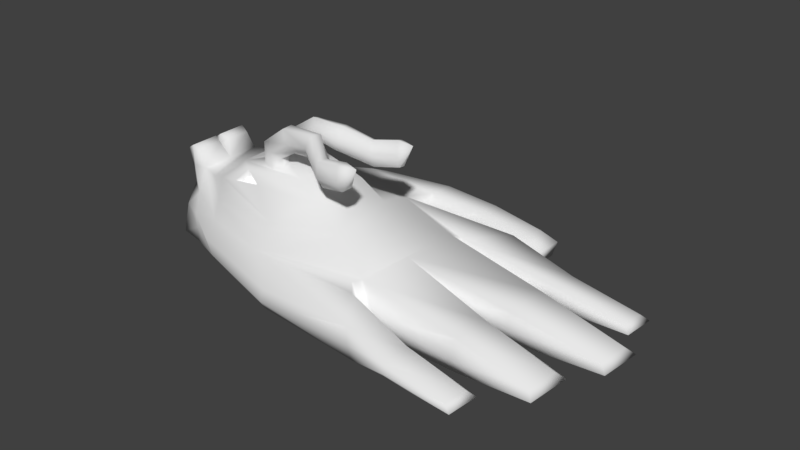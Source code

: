 # Source: Galdureki.blend  (saved by Blender 2.79.0; exported with 4.5.12 LTS)
import bpy
from mathutils import Matrix  # noqa: F401  (used for matrix-valued properties, if any)

bpy.ops.wm.read_factory_settings(use_empty=True)
scene = bpy.context.scene
scene.name = 'Scene'

# ---- collections
col_collection_1 = bpy.data.collections.new('Collection 1'); scene.collection.children.link(col_collection_1)

# ---- world
world_world = bpy.data.worlds.new('World'); scene.world = world_world
world_world.color = (0.05088, 0.05088, 0.05088)
world_world.use_sun_shadow = False
world_world.sun_shadow_jitter_overblur = 0.0
world_world.cycles.sampling_method = 'MANUAL'

# ---- meshes
me_sphere_001 = bpy.data.meshes.new('Sphere.001')
me_sphere_001.from_pydata([(-0.9683, -0.1196, 0.08807), (-0.9557, -0.1913, 0.02129), (-0.9443, -0.2433, -0.09314), (-0.9465, -0.1841, -0.1586), (-0.9501, -0.05488, -0.1953), (-0.9423, 0.1319, -0.1987), (-0.9419, 0.206, -0.1098), (-0.9559, 0.09901, 0.03537), (-0.8679, -0.2263, 0.02185), (-0.8233, -0.2692, -0.07521), (-0.8117, -0.1688, -0.1459), (-0.8477, -0.02685, -0.1667), (-0.8683, 0.1538, -0.1732), (-0.8761, 0.223, -0.08369), (-0.9237, 0.1266, 0.001168), (-0.9233, -0.1476, 0.06618), (-0.1084, 0.1481, 0.2026), (-0.0777, -0.1595, 0.238), (-0.2191, -0.4471, 0.08877), (-0.2649, -0.417, -0.05363), (-0.2167, -0.2382, -0.0923), (0.07293, 0.005427, -0.08819), (-0.3001, 0.3833, -0.1666), (-0.2453, 0.4144, 0.01337), (0.1627, -0.2513, -0.06541), (0.2114, 0.2218, -0.1073), (0.3099, 0.4566, 0.02942), (0.1576, 0.2348, 0.1047), (0.2596, -0.4798, 0.02619), (0.3516, 0.4505, -0.09241), (0.2178, -0.449, 0.1437), (0.1089, -0.2382, 0.1653), (-0.7612, 0.2511, 0.05913), (-0.691, -0.2657, 0.1002), (-0.6781, -0.3381, 0.05685), (-0.5874, -0.3206, -0.08308), (-0.5988, -0.1774, -0.1329), (-0.6458, 0.03289, -0.1626), (-0.7683, 0.1842, -0.1608), (-0.7711, 0.2408, 0.002833), (0.1331, -0.003399, 0.1352), (0.1173, -0.3047, 0.1488), (0.2035, 0.2672, -0.08636), (0.2387, -0.4767, 0.0871), (0.3307, 0.4535, -0.03149), (0.1432, -0.3135, -0.05076), (0.1782, 0.278, 0.06968), (0.1869, -0.01645, -0.06922), (0.208, 0.2274, -0.04237), (0.1593, -0.2456, 0.01828), (0.2149, 0.2708, -0.04574), (0.1545, -0.31, 0.02621), (0.1835, -0.01077, -0.01182), (0.4138, -0.4698, 0.02389), (0.4142, -0.4737, 0.09438), (0.4284, -0.3629, 0.1055), (0.414, -0.4905, 0.06244), (0.4276, -0.3534, -0.01529), (0.428, -0.3245, 0.03918), (0.5491, -0.2441, -0.04681), (0.5502, -0.2413, 0.1212), (0.57, -0.08269, 0.1017), (0.5689, -0.07805, -0.06759), (0.5497, -0.2765, 0.04315), (0.5694, -0.04365, 0.01059), (0.617, 0.211, -0.09176), (0.6193, 0.2072, 0.063), (0.5995, 0.01476, 0.08843), (0.5985, 0.03856, -0.08426), (0.6188, 0.2385, -0.02678), (0.599, 0.002899, 0.006274), (0.6151, 0.4331, -0.01808), (0.6164, 0.4122, -0.1039), (0.6005, 0.3104, -0.09692), (0.6149, 0.438, -0.05385), (0.6013, 0.2935, 0.02519), (0.6009, 0.2849, -0.03286), (0.6706, -0.4619, 0.04029), (0.6861, -0.4748, 0.07369), (0.7019, -0.3814, 0.07233), (0.7172, -0.4925, 0.05505), (0.6754, -0.3669, 0.01661), (0.7314, -0.3566, 0.03676), (0.8382, -0.2166, -0.004705), (0.8751, -0.2472, 0.07478), (0.8894, -0.1107, 0.05642), (0.8525, -0.0993, -0.01969), (0.8945, -0.2649, 0.03428), (0.9147, -0.07267, 0.008421), (0.9653, 0.188, -0.05888), (1.003, 0.1795, 0.0175), (0.9881, 0.04159, 0.03606), (0.9508, 0.07249, -0.04427), (1.028, 0.217, -0.03082), (1.007, 0.03418, -0.006617), (0.9276, 0.4196, -0.03743), (0.9122, 0.4031, -0.08846), (0.8932, 0.331, -0.07268), (0.9613, 0.4357, -0.0622), (0.9223, 0.3069, -0.009943), (0.9471, 0.2997, -0.04392), (0.1479, 0.2572, 0.08328), (0.1878, 0.2447, -0.09513), (0.1918, 0.2493, -0.05175), (0.1474, -0.2822, -0.02777), (0.08532, -0.2699, 0.1632), (0.1306, -0.2776, 0.01193), (-0.2771, 0.3941, -0.09338), (-0.6054, 0.4227, -0.1992), (-0.5622, 0.4575, 0.00719), (-0.7627, 0.2555, -0.09912), (-0.6494, 0.4639, -0.1114), (-0.2144, 0.6209, -0.1845), (-0.1685, 0.6427, -0.03805), (-0.1915, 0.67, -0.1113), (-0.5013, 0.5617, -0.2082), (-0.4773, 0.5763, -0.04608), (-0.5301, 0.6063, -0.1272), (-0.5187, 0.518, -0.01554), (-0.1639, 0.5147, -0.000886), (-0.1931, 0.4972, -0.09801), (-0.2161, 0.4863, -0.1712), (-0.6019, 0.5286, -0.1193), (-0.5487, 0.4971, -0.2003), (0.3916, 0.6278, -0.1494), (0.3195, 0.643, -0.05684), (0.3999, 0.6522, -0.08767), (0.3099, 0.5487, -0.05023), (0.3868, 0.5236, -0.07866), (0.382, 0.5335, -0.1428), (0.07884, -0.3757, -0.04302), (0.09682, 0.5264, -0.08833), (0.08294, 0.526, -0.157), (0.0886, 0.6404, -0.167), (0.07301, 0.5478, -0.02556), (0.1042, 0.6772, -0.09947), (0.0755, 0.6589, -0.04744), (-0.3754, -0.3281, 0.1325), (-0.5361, 0.2854, 0.09507), (-0.979, -0.1094, 0.1307), (-0.9683, 0.1125, 0.09658), (-0.8811, 0.1567, 0.1566), (-0.8787, -0.1216, 0.1983), (-0.2219, 0.1457, 0.2735), (-0.228, -0.1189, 0.3068), (-0.2646, 0.2498, 0.1327), (-0.7315, 0.2042, 0.1856), (-0.7208, -0.1659, 0.2434), (-0.3961, -0.2276, 0.2027), (-0.3961, 0.274, 0.1092), (-0.3148, 0.1208, 0.3288), (-0.3327, -0.0808, 0.349), (-0.6408, 0.144, 0.2864), (-0.6473, -0.09266, 0.3182), (-0.5065, 0.02664, 0.3528), (-0.9736, 0.001544, 0.1137), (-0.9403, 0.1549, 0.1494), (-0.945, -0.1269, 0.1922), (-0.8799, 0.01752, 0.1775), (-0.9466, 0.02188, 0.2156), (-0.9824, 0.145, 0.2124), (-0.9173, 0.1584, 0.2204), (-0.9884, 0.04647, 0.2272), (-0.952, 0.1663, 0.2375), (-0.9171, 0.05533, 0.2353), (-0.9541, 0.04121, 0.2565), (-0.9918, -0.1031, 0.2513), (-0.9141, -0.104, 0.2605), (-0.9859, -0.004601, 0.2365), (-0.9549, -0.11, 0.2808), (-0.9143, -0.0009719, 0.2456), (-0.9528, 0.01503, 0.2618), (-0.803, 0.1788, 0.1615), (-0.7962, -0.146, 0.2083), (-0.242, -0.4544, 0.02152), (-0.6328, -0.3517, -0.009172), (-0.8456, -0.2478, -0.02668), (-0.95, -0.2173, -0.03593), (-0.9649, -0.111, 0.05929), (-0.9546, -0.1636, 0.001343), (-0.9456, -0.2048, -0.08919), (-0.9473, -0.1579, -0.141), (-0.9502, -0.06052, -0.1692), (-0.9435, 0.09342, -0.1789), (-0.9437, 0.153, -0.1027), (-0.9551, 0.06199, 0.01759), (-0.9501, -0.1842, -0.04392), (-0.851, -0.1092, 0.0691), (-0.8407, -0.1619, 0.01116), (-0.8317, -0.203, -0.07938), (-0.8334, -0.1562, -0.1312), (-0.8363, -0.05879, -0.1594), (-0.8296, 0.09515, -0.1691), (-0.8298, 0.1547, -0.09293), (-0.8412, 0.06372, 0.0274), (-0.8362, -0.1824, -0.03411), (-0.5974, -0.07652, -0.03971), (-0.9356, 0.09707, 0.1275), (-0.9389, 0.02975, 0.1378), (-0.9442, 0.1168, 0.1977), (-0.9478, 0.05701, 0.2067), (-0.9844, 0.05823, 0.2017), (-0.9807, 0.118, 0.1927), (-0.9754, 0.03096, 0.1328), (-0.9722, 0.09829, 0.1225), (-0.9803, -0.08979, 0.1492), (-0.9768, -0.01805, 0.1382), (-0.9886, -0.08574, 0.2272), (-0.9847, -0.02202, 0.2176), (-0.944, -0.09166, 0.1531), (-0.9405, -0.01992, 0.1421), (-0.9523, -0.08761, 0.2311), (-0.9484, -0.02389, 0.2215), (-0.7046, -0.2184, 0.157), (-0.3851, -0.2735, 0.1595), (-0.573, 0.1982, 0.2881), (-0.4946, 0.2247, 0.2434), (-0.6214, 0.2433, 0.2121), (-0.5719, 0.1763, 0.2752), (-0.4935, 0.2028, 0.2305), (-0.6203, 0.2214, 0.1992), (-0.5658, 0.1728, 0.243), (-0.5294, 0.1851, 0.2223), (-0.5883, 0.1938, 0.2078), (-0.4888, -0.1765, 0.3096), (-0.5717, -0.1444, 0.3368), (-0.6113, -0.1855, 0.287), (-0.4865, -0.1477, 0.2794), (-0.5694, -0.1157, 0.3066), (-0.609, -0.1568, 0.2568), (-0.5295, -0.1294, 0.2666), (-0.5589, -0.118, 0.2762), (-0.573, -0.1326, 0.2585), (-0.4778, 0.1324, 0.3076), (-0.4431, 0.07323, 0.338), (-0.5486, 0.08572, 0.3217), (-0.49, -0.08673, 0.3336), (-0.5519, -0.03263, 0.3376), (-0.4521, -0.02757, 0.3481), (-0.4967, 0.06255, 0.3374), (-0.4351, 0.1083, 0.3229), (-0.5377, 0.1205, 0.307), (-0.5012, -0.009881, 0.3466), (-0.5489, -0.07116, 0.3309), (-0.4438, -0.0659, 0.3418), (-0.488, 0.1427, 0.3656), (-0.448, 0.07999, 0.3763), (-0.5464, 0.102, 0.4139), (-0.5048, -0.07515, 0.3993), (-0.5516, -0.01599, 0.432), (-0.4596, -0.01986, 0.3918), (-0.4957, 0.07403, 0.4025), (-0.4456, 0.1145, 0.3585), (-0.5411, 0.136, 0.3949), (-0.5013, 0.002063, 0.4143), (-0.5558, -0.05446, 0.4256), (-0.4589, -0.0586, 0.3832), (-0.3969, 0.1442, 0.4347), (-0.3625, 0.07809, 0.4258), (-0.4272, 0.1077, 0.5064), (-0.4137, -0.07202, 0.4773), (-0.4331, -0.009785, 0.5275), (-0.3735, -0.02071, 0.4473), (-0.3914, 0.07569, 0.4722), (-0.3661, 0.1127, 0.4083), (-0.4291, 0.1416, 0.4865), (-0.3967, 0.004231, 0.4869), (-0.4432, -0.04759, 0.5248), (-0.3805, -0.05916, 0.4403), (-0.2985, 0.1463, 0.4468), (-0.2919, 0.0769, 0.4191), (-0.2689, 0.1098, 0.5188), (-0.3061, -0.06791, 0.5006), (-0.2723, -0.00684, 0.5442), (-0.296, -0.02067, 0.4475), (-0.2759, 0.07554, 0.4714), (-0.3029, 0.1127, 0.4083), (-0.2806, 0.1448, 0.5051), (-0.2777, 0.004659, 0.4893), (-0.2859, -0.04273, 0.5523), (-0.3108, -0.05735, 0.4506), (-0.1621, 0.1973, 0.3908), (-0.1366, 0.1294, 0.3715), (-0.1686, 0.1619, 0.4689), (-0.1764, -0.1482, 0.4617), (-0.174, -0.08542, 0.5149), (-0.1456, -0.09904, 0.4194), (-0.1483, 0.1282, 0.4249), (-0.1439, 0.1643, 0.3558), (-0.175, 0.1961, 0.4504), (-0.1526, -0.07318, 0.4643), (-0.1866, -0.1225, 0.5161), (-0.1568, -0.1369, 0.4156), (-0.04747, 0.2216, 0.4206), (-0.02207, 0.1536, 0.4013), (-0.05403, 0.1862, 0.4987), (-0.06184, -0.1588, 0.4977), (-0.0594, -0.09608, 0.5509), (-0.03106, -0.1097, 0.4554), (-0.03375, 0.1525, 0.4548), (-0.02936, 0.1886, 0.3857), (-0.06046, 0.2203, 0.4802), (-0.03802, -0.08384, 0.5003), (-0.07204, -0.1332, 0.5521), (-0.04225, -0.1476, 0.4516), (0.02023, 0.1902, 0.4985), (0.01065, -0.1185, 0.5596), (-0.2738, 0.2552, -0.1398), (-0.01801, 0.1888, -0.1127), (-0.027, -0.2005, -0.08666), (0.1992, 0.1027, -0.08825), (-0.4078, -0.1856, -0.1165), (-0.4466, 0.0944, -0.1404), (-0.6223, -0.07227, -0.1478), (0.1748, -0.1339, -0.06731), (-0.04431, 0.3025, -0.1369), (-0.4729, 0.2081, -0.1646), (-0.4583, -0.04608, -0.1311), (-0.2138, -0.244, -0.125), (0.07584, -0.0003393, -0.1209), (-0.2708, 0.2495, -0.1725), (-0.0151, 0.1831, -0.1454), (-0.0241, -0.2062, -0.1194), (-0.4049, -0.1914, -0.1492), (-0.4437, 0.08864, -0.1731), (-0.4554, -0.05184, -0.1638), (-0.2156, -0.1239, -0.1462), (-0.06998, -0.003708, -0.1534), (-0.2424, 0.1194, -0.1893), (-0.1148, 0.08678, -0.1725), (-0.1209, -0.1047, -0.1414), (-0.3111, -0.09775, -0.1592), (-0.3294, 0.04004, -0.1837), (-0.3358, -0.02909, -0.1728), (-0.2041, -0.1179, -0.1122), (-0.05841, 0.002278, -0.1194), (-0.2309, 0.1254, -0.1553), (-0.1033, 0.09277, -0.1386), (-0.1094, -0.0987, -0.1075), (-0.2995, -0.09177, -0.1252), (-0.3178, 0.04603, -0.1497), (-0.3242, -0.02311, -0.1388), (-0.2033, -0.09282, -0.1302), (-0.09413, -0.002624, -0.1353), (-0.2235, 0.08977, -0.162), (-0.1278, 0.06528, -0.1495), (-0.1323, -0.07841, -0.1267), (-0.2749, -0.0732, -0.1399), (-0.2887, 0.03021, -0.1579), (-0.2935, -0.02167, -0.1499), (-0.2029, -0.05401, -0.1506), (-0.1483, -0.008823, -0.1526), (-0.213, 0.03747, -0.1654), (-0.1652, 0.02519, -0.1593), (-0.1673, -0.04683, -0.1489), (-0.2387, -0.04419, -0.1554), (-0.2456, 0.007634, -0.1637), (-0.2479, -0.01837, -0.1601)], [], [(3, 10, 9, 2), (4, 11, 10, 3), (5, 12, 11, 4), (6, 13, 12, 5), (143, 16, 145), (7, 14, 13, 6), (142, 157, 15), (15, 33, 213, 147, 173, 142), (35, 36, 311, 20, 19), (17, 16, 143, 144), (133, 124, 129, 132), (17, 31, 40, 27, 16), (17, 137, 31), (308, 310, 21), (19, 20, 130), (16, 27, 23), (24, 309, 314), (47, 62, 59, 24, 314), (54, 55, 30), (26, 71, 74, 44), (46, 75, 71, 26), (102, 42, 50, 103), (103, 50, 46, 101), (43, 56, 54, 30), (105, 41, 51, 106), (106, 51, 45, 104), (31, 60, 61, 40), (52, 70, 67, 40), (48, 69, 65, 25), (57, 81, 77, 53), (67, 91, 90, 66), (41, 55, 58, 51), (51, 58, 57, 45), (45, 57, 53, 28), (28, 53, 56, 43), (63, 87, 84, 60), (74, 98, 96, 72), (24, 59, 63, 49), (40, 61, 64, 52), (52, 64, 62, 47), (49, 63, 60, 31), (66, 90, 93, 69), (55, 79, 82, 58), (40, 67, 66, 27), (27, 66, 69, 48), (47, 68, 70, 52), (25, 65, 68, 47, 310), (75, 99, 95, 71), (61, 85, 88, 64), (42, 73, 76, 50), (29, 72, 73, 42), (44, 74, 72, 29), (50, 76, 75, 46), (82, 80, 77, 81), (79, 78, 80, 82), (88, 87, 83, 86), (85, 84, 87, 88), (90, 91, 94, 93), (93, 94, 92, 89), (100, 98, 95, 99), (97, 96, 98, 100), (71, 95, 98, 74), (62, 86, 83, 59), (72, 96, 97, 73), (76, 100, 99, 75), (69, 93, 89, 65), (56, 80, 78, 54), (65, 89, 92, 68), (68, 92, 94, 70), (59, 83, 87, 63), (60, 84, 85, 61), (73, 97, 100, 76), (64, 88, 86, 62), (53, 77, 80, 56), (54, 78, 79, 55), (70, 94, 91, 67), (58, 82, 81, 57), (48, 103, 101, 27), (25, 102, 103, 48), (49, 106, 104, 24), (31, 105, 106, 49), (110, 39, 109, 111), (38, 110, 111, 108), (119, 113, 116, 118), (117, 116, 113, 114), (115, 117, 114, 112), (118, 116, 117, 122), (132, 129, 128, 131), (122, 117, 115, 123), (123, 115, 112, 121), (108, 123, 121, 22), (111, 122, 123, 108), (107, 120, 119, 23), (109, 118, 122, 111), (23, 119, 118, 109), (22, 121, 120, 107), (129, 124, 126, 128), (128, 126, 125, 127), (131, 128, 127, 134), (135, 126, 124, 133), (136, 125, 126, 135), (134, 127, 125, 136), (138, 149, 23), (33, 15, 8, 34), (35, 9, 10, 36), (37, 11, 12, 38), (110, 13, 39), (23, 26, 44, 107), (38, 12, 13, 110), (36, 10, 11, 37, 313), (39, 14, 32), (104, 45, 24), (45, 130, 24), (28, 130, 45), (24, 130, 20, 309), (1, 8, 15, 0), (39, 32, 109), (109, 32, 138), (119, 134, 136, 113), (113, 136, 135, 114), (114, 135, 133, 112), (120, 131, 134, 119), (121, 132, 131, 120), (112, 133, 132, 121), (28, 19, 130), (34, 18, 33), (137, 33, 18), (14, 156, 141), (109, 138, 23), (30, 137, 18), (31, 137, 105), (41, 105, 137), (30, 41, 137), (30, 55, 41), (155, 159, 165, 162), (151, 225, 144), (144, 225, 224), (216, 143, 149), (146, 215, 217), (148, 214, 17), (32, 14, 141, 172, 146), (139, 205, 206, 155, 203, 204, 140, 7, 0), (23, 149, 145), (23, 145, 16), (27, 101, 23), (101, 46, 23), (23, 46, 26), (142, 173, 172, 141, 158), (152, 153, 237, 154, 235), (144, 143, 150, 151), (146, 147, 153, 152), (146, 152, 215), (152, 235, 241), (237, 153, 243), (151, 150, 234, 154, 238), (224, 148, 144), (141, 156, 163, 161), (157, 142, 167, 169), (159, 155, 168, 171), (165, 164, 161, 163), (162, 165, 163, 160), (155, 162, 201, 203), (159, 158, 164, 165), (156, 140, 160, 163), (158, 141, 161, 164), (166, 169, 171, 168), (169, 167, 170, 171), (139, 166, 207, 205), (139, 157, 169, 166), (158, 159, 171, 170), (142, 158, 170, 167), (147, 146, 172, 173), (107, 44, 29, 22), (8, 176, 175, 34), (19, 174, 175, 35), (174, 43, 30, 18), (28, 43, 174, 19), (174, 18, 34, 175), (9, 35, 175, 176), (1, 177, 176, 8), (2, 9, 176, 177), (177, 1, 179, 186), (5, 4, 182, 183), (2, 177, 186, 180), (6, 5, 183, 184), (3, 2, 180, 181), (7, 6, 184, 185), (4, 3, 181, 182), (1, 0, 178, 179), (0, 7, 185, 178), (186, 179, 188, 195), (184, 183, 192, 193), (181, 180, 189, 190), (185, 184, 193, 194), (182, 181, 190, 191), (179, 178, 187, 188), (178, 185, 194, 187), (183, 182, 191, 192), (180, 186, 195, 189), (187, 194, 196), (192, 191, 196), (189, 195, 196), (195, 188, 196), (193, 192, 196), (190, 189, 196), (194, 193, 196), (191, 190, 196), (188, 187, 196), (201, 202, 199, 200), (140, 156, 7), (162, 160, 202, 201), (160, 140, 204, 202), (197, 198, 200, 199), (202, 204, 197, 199), (204, 203, 198, 197), (203, 201, 200, 198), (207, 208, 212, 211), (0, 157, 139), (166, 168, 208, 207), (168, 155, 206, 208), (210, 209, 211, 212), (205, 207, 211, 209), (208, 206, 210, 212), (206, 205, 209, 210), (7, 156, 14), (15, 157, 0), (213, 33, 137, 214), (226, 147, 148), (17, 214, 137), (217, 216, 149), (215, 216, 219, 218), (215, 143, 216), (218, 219, 222, 221), (217, 215, 218, 220), (216, 217, 220, 219), (223, 221, 222), (220, 218, 221, 223), (219, 220, 223, 222), (224, 226, 148), (225, 226, 229, 228), (225, 147, 226), (228, 229, 232, 231), (224, 225, 228, 227), (226, 224, 227, 229), (230, 231, 232), (227, 228, 231, 230), (229, 227, 230, 232), (214, 148, 213), (213, 148, 147), (17, 144, 148), (143, 145, 149), (217, 149, 146), (32, 146, 138), (149, 138, 146), (143, 215, 150), (150, 215, 152, 233), (147, 225, 153), (153, 225, 151, 236), (235, 154, 239), (234, 239, 154), (154, 237, 242), (236, 151, 244), (238, 154, 242), (238, 244, 151), (236, 243, 153), (233, 152, 241), (150, 240, 234), (233, 240, 150), (237, 243, 255, 249), (234, 240, 252, 246), (235, 239, 251, 247), (243, 236, 248, 255), (244, 238, 250, 256), (241, 235, 247, 253), (240, 233, 245, 252), (236, 244, 256, 248), (242, 237, 249, 254), (233, 241, 253, 245), (239, 234, 246, 251), (238, 242, 254, 250), (254, 249, 261, 266), (251, 246, 258, 263), (250, 254, 266, 262), (249, 255, 267, 261), (247, 251, 263, 259), (246, 252, 264, 258), (255, 248, 260, 267), (256, 250, 262, 268), (252, 245, 257, 264), (253, 247, 259, 265), (248, 256, 268, 260), (245, 253, 265, 257), (257, 265, 277, 269), (266, 261, 273, 278), (263, 258, 270, 275), (262, 266, 278, 274), (261, 267, 279, 273), (259, 263, 275, 271), (258, 264, 276, 270), (267, 260, 272, 279), (268, 262, 274, 280), (264, 257, 269, 276), (265, 259, 271, 277), (260, 268, 280, 272), (269, 277, 289, 281), (278, 273, 285, 290), (275, 270, 282, 287), (274, 278, 290, 286), (273, 279, 291, 285), (271, 275, 287, 283), (270, 276, 288, 282), (279, 272, 284, 291), (280, 274, 286, 292), (276, 269, 281, 288), (277, 271, 283, 289), (272, 280, 292, 284), (284, 292, 304, 296), (281, 289, 301, 293), (290, 285, 297, 302), (287, 282, 294, 299), (286, 290, 302, 298), (285, 291, 303, 297), (283, 287, 299, 295), (282, 288, 300, 294), (291, 284, 296, 303), (292, 286, 298, 304), (288, 281, 293, 300), (289, 283, 295, 301), (296, 304, 306), (293, 301, 305), (302, 297, 306), (299, 294, 305), (298, 302, 306), (297, 303, 306), (295, 299, 305), (294, 300, 305), (303, 296, 306), (304, 298, 306), (300, 293, 305), (301, 295, 305), (13, 14, 39), (25, 315, 22, 102), (42, 102, 22), (22, 29, 42), (38, 108, 37), (108, 22, 316, 37), (308, 315, 25), (308, 307, 315), (307, 22, 315), (307, 316, 22), (307, 312, 316), (312, 37, 316), (21, 310, 47), (36, 313, 317, 311), (313, 37, 312, 317), (25, 310, 308), (309, 21, 314), (47, 314, 21), (317, 312, 324, 325), (308, 21, 319, 321), (312, 307, 320, 324), (21, 309, 322, 319), (311, 317, 325, 323), (20, 311, 323, 318), (309, 20, 318, 322), (307, 308, 321, 320), (323, 325, 333, 331), (320, 321, 329, 328), (318, 323, 331, 326), (319, 322, 330, 327), (325, 324, 332, 333), (324, 320, 328, 332), (321, 319, 327, 329), (322, 318, 326, 330), (329, 327, 335, 337), (330, 326, 334, 338), (331, 333, 341, 339), (328, 329, 337, 336), (326, 331, 339, 334), (327, 330, 338, 335), (333, 332, 340, 341), (332, 328, 336, 340), (341, 340, 348, 349), (340, 336, 344, 348), (337, 335, 343, 345), (338, 334, 342, 346), (339, 341, 349, 347), (336, 337, 345, 344), (334, 339, 347, 342), (335, 338, 346, 343), (344, 345, 353, 352), (342, 347, 355, 350), (343, 346, 354, 351), (349, 348, 356, 357), (348, 344, 352, 356), (345, 343, 351, 353), (346, 342, 350, 354), (347, 349, 357, 355), (354, 350, 355, 357, 356, 352, 353, 351)])
me_sphere_001.polygons.foreach_set('use_smooth', [True] * 399)
_uv = me_sphere_001.uv_layers.new(name='UVMap')
_uv.uv.foreach_set('vector', [0.6758, 0.1028, 0.4441, 0.1099, 0.4581, 0.0, 0.6631, 0.03221, 0.6758, 0.2323, 0.4931, 0.2488, 0.4441, 0.1099, 0.6758, 0.1028, 0.641, 0.3727, 0.5076, 0.3849, 0.4931, 0.2488, 0.6758, 0.2323, 0.2127, 0.417, 0.3283, 0.3915, 0.3283, 0.476, 0.1987, 0.503, 0.2431, 0.5474, 0.2818, 0.5256, 0.2818, 0.5651, 0.4439, 0.5097, 0.3339, 0.4763, 0.3283, 0.3915, 0.4439, 0.4021, 0.4068, 0.02737, 0.4086, 0.01115, 0.4456, 0.02366, 0.4456, 0.02366, 0.4572, 0.07457, 0.4319, 0.07114, 0.3948, 0.06734, 0.4059, 0.04811, 0.4068, 0.02737, 0.9522, 0.4943, 0.8231, 0.5058, 0.8484, 0.4395, 0.8736, 0.3732, 1.0, 0.3825, 0.02537, 0.2668, 0.1461, 0.2744, 0.1403, 0.3028, 0.03631, 0.3043, 0.02406, 0.3137, 0.0, 0.2122, 0.08388, 0.2112, 0.1254, 0.3104, 0.02537, 0.2668, 0.0, 0.2203, 0.09236, 0.2144, 0.186, 0.2083, 0.1461, 0.2744, 0.2025, 0.5369, 0.2431, 0.4638, 0.2431, 0.5815, 0.4757, 0.326, 0.4873, 0.2518, 0.6269, 0.2874, 1.0, 0.3825, 0.8736, 0.3732, 0.9233, 0.27, 0.1461, 0.2744, 0.186, 0.2083, 0.2617, 0.3068, 0.8021, 0.2482, 0.8182, 0.3117, 0.6984, 0.2492, 0.5947, 0.2502, 0.6014, 0.121, 0.7506, 0.1198, 0.8021, 0.2482, 0.6984, 0.2492, 0.6132, 0.2738, 0.5712, 0.2759, 0.6105, 0.225, 0.6181, 0.1582, 0.646, 0.08425, 0.6592, 0.08479, 0.6421, 0.154, 0.2051, 0.203, 0.2138, 0.09875, 0.2705, 0.09515, 0.2764, 0.1705, 0.2969, 0.5752, 0.2864, 0.5738, 0.2827, 0.5647, 0.2937, 0.5649, 0.2937, 0.5649, 0.2827, 0.5647, 0.2818, 0.535, 0.2929, 0.5302, 0.4903, 0.3057, 0.5032, 0.3486, 0.4898, 0.3487, 0.4663, 0.3008, 0.9345, 0.4447, 0.9285, 0.4532, 0.8847, 0.4677, 0.8803, 0.4624, 0.8977, 0.2012, 0.8888, 0.2027, 0.8874, 0.1845, 0.899, 0.1908, 0.0, 0.2203, 0.001568, 0.1115, 0.0639, 0.1067, 0.09236, 0.2144, 0.7996, 0.4502, 0.8224, 0.3495, 0.8547, 0.3512, 0.8547, 0.4655, 0.7927, 0.01604, 0.8157, 0.1161, 0.7887, 0.1173, 0.7678, 0.01851, 0.8644, 0.1544, 0.8496, 0.07071, 0.9357, 0.0675, 0.9721, 0.1528, 0.1023, 0.09941, 0.116, 0.003562, 0.1703, 0.0, 0.178, 0.09454, 0.9285, 0.4532, 0.9293, 0.5306, 0.9076, 0.5333, 0.8847, 0.4677, 0.8847, 0.4677, 0.9076, 0.5333, 0.8847, 0.5357, 0.8547, 0.4683, 0.8604, 0.2515, 0.8644, 0.1544, 0.9721, 0.1528, 1.0, 0.2034, 0.5142, 0.3101, 0.5166, 0.3477, 0.5032, 0.3486, 0.4903, 0.3057, 0.5879, 0.4274, 0.5986, 0.3434, 0.6145, 0.3494, 0.6201, 0.4297, 0.6592, 0.08479, 0.6716, 0.0, 0.683, 0.01271, 0.6804, 0.08539, 0.5329, 0.5201, 0.5555, 0.4264, 0.5879, 0.4274, 0.5652, 0.5228, 0.931, 0.2503, 0.931, 0.3579, 0.8996, 0.3603, 0.8768, 0.2667, 0.8768, 0.2667, 0.8996, 0.3603, 0.8671, 0.3624, 0.8547, 0.2692, 0.5652, 0.5228, 0.5879, 0.4274, 0.6201, 0.4297, 0.6201, 0.5383, 0.8472, 0.1139, 0.8427, 0.2088, 0.8284, 0.2161, 0.8157, 0.1161, 0.9293, 0.5306, 0.9345, 0.5982, 0.9253, 0.6068, 0.9076, 0.5333, 0.09236, 0.2144, 0.1023, 0.09941, 0.178, 0.09454, 0.186, 0.2083, 0.8472, 0.0, 0.8472, 0.1139, 0.8157, 0.1161, 0.7927, 0.01604, 0.7774, 0.4481, 0.79, 0.3487, 0.8224, 0.3495, 0.7996, 0.4502, 0.38, 0.2533, 0.3414, 0.118, 0.4945, 0.1166, 0.5947, 0.2502, 0.4873, 0.2518, 0.2138, 0.09875, 0.2212, 0.01963, 0.2664, 0.01823, 0.2705, 0.09515, 0.931, 0.3579, 0.9256, 0.4372, 0.9116, 0.4447, 0.8996, 0.3603, 0.9387, 0.1797, 0.9525, 0.08367, 0.9754, 0.08431, 0.9549, 0.1779, 0.1659, 0.216, 0.1652, 0.1271, 0.2565, 0.1278, 0.3441, 0.2572, 0.6421, 0.154, 0.6592, 0.08479, 0.6804, 0.08539, 0.6661, 0.1498, 0.9549, 0.1779, 0.9754, 0.08431, 0.9983, 0.08559, 0.9983, 0.1893, 0.06459, 0.6104, 0.01072, 0.61, 0.02162, 0.5977, 0.05972, 0.5963, 0.4925, 0.554, 0.4964, 0.5312, 0.5064, 0.5302, 0.5064, 0.563, 0.9387, 0.1819, 0.8625, 0.1813, 0.8813, 0.1655, 0.9278, 0.1664, 0.4569, 0.5647, 0.4569, 0.5318, 0.4746, 0.5302, 0.4746, 0.5766, 0.4746, 0.5635, 0.4746, 0.5302, 0.4925, 0.5311, 0.4925, 0.5752, 0.7774, 0.4564, 0.7052, 0.4523, 0.7218, 0.4373, 0.7674, 0.4403, 0.3149, 0.5268, 0.3149, 0.5596, 0.3043, 0.5525, 0.3, 0.5256, 0.9854, 0.2685, 0.9569, 0.2634, 0.9467, 0.2503, 1.0, 0.255, 0.646, 0.08425, 0.6626, 0.008046, 0.6716, 0.0, 0.6592, 0.08479, 0.6014, 0.121, 0.591, 0.02452, 0.6965, 0.02382, 0.7506, 0.1198, 0.1652, 0.1271, 0.1388, 0.02819, 0.2056, 0.03093, 0.2565, 0.1278, 0.9754, 0.08431, 0.9853, 0.0, 0.9978, 0.006889, 0.9983, 0.08559, 0.8157, 0.1161, 0.8284, 0.2161, 0.8129, 0.2016, 0.7887, 0.1173, 0.5032, 0.3486, 0.5107, 0.4227, 0.5018, 0.4151, 0.4898, 0.3487, 0.3414, 0.118, 0.3227, 0.0005637, 0.4266, 0.0, 0.4945, 0.1166, 0.79, 0.3487, 0.8202, 0.2642, 0.8342, 0.2503, 0.8224, 0.3495, 0.5555, 0.4264, 0.5846, 0.3574, 0.5986, 0.3434, 0.5879, 0.4274, 0.001568, 0.1115, 0.002312, 0.03135, 0.05605, 0.02782, 0.0639, 0.1067, 0.9525, 0.08367, 0.9742, 0.01326, 0.9853, 0.0, 0.9754, 0.08431, 0.8996, 0.3603, 0.9116, 0.4447, 0.896, 0.4303, 0.8671, 0.3624, 0.01014, 0.5349, 0.02162, 0.5977, 0.01072, 0.61, 0.0, 0.5366, 0.6132, 0.2738, 0.6076, 0.3406, 0.5714, 0.3434, 0.5712, 0.2759, 0.8224, 0.3495, 0.8342, 0.2503, 0.8503, 0.2559, 0.8547, 0.3512, 0.9076, 0.5333, 0.9253, 0.6068, 0.913, 0.5942, 0.8847, 0.5357, 0.2994, 0.5636, 0.2937, 0.5649, 0.2929, 0.5302, 0.2994, 0.5256, 0.7678, 0.01851, 0.7733, 0.01243, 0.7904, 0.01231, 0.7927, 0.01604, 0.9131, 0.2024, 0.8977, 0.2012, 0.899, 0.1908, 0.9131, 0.1819, 0.9062, 0.2401, 0.8915, 0.2397, 0.8977, 0.2012, 0.9131, 0.2024, 0.1226, 0.5522, 0.08619, 0.5631, 0.06858, 0.5089, 0.1078, 0.5004, 0.1535, 0.5645, 0.1226, 0.5522, 0.1078, 0.5004, 0.1471, 0.503, 0.3012, 0.2867, 0.353, 0.2877, 0.3282, 0.3634, 0.3037, 0.3738, 0.6476, 0.5402, 0.6208, 0.5261, 0.6219, 0.4497, 0.6469, 0.4564, 0.683, 0.5351, 0.6476, 0.5402, 0.6469, 0.4564, 0.678, 0.4638, 0.3037, 0.3738, 0.3282, 0.3634, 0.3454, 0.3758, 0.315, 0.3935, 0.748, 0.5292, 0.7491, 0.6024, 0.7252, 0.6049, 0.7219, 0.5338, 0.1053, 0.4839, 0.1024, 0.4638, 0.1389, 0.468, 0.1414, 0.4845, 0.2227, 0.5199, 0.1598, 0.5071, 0.07604, 0.4138, 0.1948, 0.4083, 0.2944, 0.5355, 0.2227, 0.5199, 0.1948, 0.4083, 0.2952, 0.4316, 0.1078, 0.5004, 0.1053, 0.4839, 0.1414, 0.4845, 0.1471, 0.503, 0.7774, 0.5409, 0.8259, 0.546, 0.8263, 0.5692, 0.7781, 0.5665, 0.2789, 0.3846, 0.3037, 0.3738, 0.315, 0.3935, 0.2897, 0.4051, 0.2617, 0.3068, 0.3012, 0.2867, 0.3037, 0.3738, 0.2789, 0.3846, 0.7778, 0.5236, 0.8263, 0.5287, 0.8259, 0.546, 0.7774, 0.5409, 0.3149, 0.5597, 0.3149, 0.5371, 0.3388, 0.5311, 0.3388, 0.5619, 0.3096, 0.1509, 0.3597, 0.1477, 0.3541, 0.1677, 0.3174, 0.17, 0.7219, 0.5338, 0.7252, 0.6049, 0.7108, 0.5862, 0.6958, 0.5287, 0.651, 0.3837, 0.6577, 0.3113, 0.683, 0.3147, 0.6792, 0.3891, 0.6318, 0.39, 0.6442, 0.3305, 0.6577, 0.3113, 0.651, 0.3837, 0.3155, 0.2284, 0.3174, 0.17, 0.3541, 0.1677, 0.3597, 0.2277, 0.2066, 0.3787, 0.2012, 0.3444, 0.2617, 0.3068, 0.4572, 0.07457, 0.4456, 0.02366, 0.482, 0.02961, 0.4789, 0.07842, 0.9522, 0.4943, 0.9376, 0.5744, 0.8402, 0.5772, 0.8231, 0.5058, 0.6426, 0.5312, 0.7187, 0.5957, 0.5635, 0.6104, 0.5264, 0.5782, 0.4975, 0.4955, 0.4616, 0.5123, 0.4702, 0.479, 0.6132, 0.2949, 0.6181, 0.1582, 0.6421, 0.154, 0.6548, 0.3045, 0.5146, 0.5107, 0.4896, 0.5302, 0.4616, 0.5123, 0.4975, 0.4955, 0.8231, 0.5058, 0.8402, 0.5772, 0.7187, 0.5957, 0.6426, 0.5312, 0.7328, 0.5185, 0.4702, 0.479, 0.4317, 0.4968, 0.4586, 0.4668, 0.899, 0.1908, 0.8874, 0.1845, 0.9131, 0.1819, 0.8604, 0.2515, 0.9233, 0.27, 0.8021, 0.2482, 1.0, 0.2034, 0.9233, 0.27, 0.8604, 0.2515, 0.8021, 0.2482, 0.9233, 0.27, 0.8736, 0.3732, 0.8182, 0.3117, 0.6439, 0.4781, 0.4909, 0.5059, 0.5179, 0.3952, 0.6561, 0.3849, 0.08619, 0.5631, 0.06459, 0.5645, 0.06858, 0.5089, 0.2789, 0.3846, 0.1961, 0.4337, 0.2066, 0.3787, 0.3012, 0.2867, 0.3155, 0.2284, 0.3597, 0.2277, 0.353, 0.2877, 0.6219, 0.4497, 0.6318, 0.39, 0.651, 0.3837, 0.6469, 0.4564, 0.6469, 0.4564, 0.651, 0.3837, 0.6792, 0.3891, 0.678, 0.4638, 0.7208, 0.4631, 0.7219, 0.5338, 0.6958, 0.5287, 0.683, 0.4718, 0.7491, 0.4564, 0.748, 0.5292, 0.7219, 0.5338, 0.7208, 0.4631, 0.07604, 0.4138, 0.02406, 0.3137, 0.1254, 0.3104, 0.1948, 0.4083, 1.0, 0.2034, 1.0, 0.3825, 0.9233, 0.27, 0.5768, 0.004268, 0.6132, 0.118, 0.5523, 0.0, 0.5732, 0.07802, 0.5523, 0.0, 0.6132, 0.118, 0.4317, 0.4968, 0.3874, 0.4832, 0.4031, 0.4723, 0.2789, 0.3846, 0.2066, 0.3787, 0.2617, 0.3068, 0.6105, 0.225, 0.5732, 0.07802, 0.6132, 0.118, 0.5329, 0.1956, 0.5732, 0.07802, 0.5453, 0.1902, 0.5571, 0.1986, 0.5453, 0.1902, 0.5732, 0.07802, 0.6105, 0.225, 0.5571, 0.1986, 0.5732, 0.07802, 0.6105, 0.225, 0.5712, 0.2759, 0.5571, 0.1986, 0.4027, 0.5302, 0.3755, 0.5503, 0.3597, 0.5548, 0.3608, 0.5438, 0.5146, 0.4796, 0.5303, 0.4227, 0.5303, 0.5066, 0.5279, 0.5066, 0.5279, 0.5916, 0.5146, 0.5716, 0.2025, 0.5227, 0.2025, 0.5894, 0.1535, 0.5459, 0.1693, 0.4273, 0.1597, 0.3892, 0.1824, 0.4005, 0.4195, 0.1474, 0.4394, 0.1503, 0.4059, 0.2247, 0.4586, 0.4668, 0.4317, 0.4968, 0.4031, 0.4723, 0.424, 0.458, 0.4379, 0.441, 0.2675, 0.4671, 0.2759, 0.4711, 0.276, 0.489, 0.2677, 0.4947, 0.277, 0.5011, 0.2771, 0.5178, 0.2679, 0.5223, 0.2431, 0.5216, 0.2501, 0.4664, 0.2617, 0.3068, 0.2012, 0.3444, 0.1901, 0.3123, 0.2617, 0.3068, 0.1901, 0.3123, 0.1461, 0.2744, 0.186, 0.2083, 0.1962, 0.2106, 0.2617, 0.3068, 0.1962, 0.2106, 0.2051, 0.203, 0.2617, 0.3068, 0.2617, 0.3068, 0.2051, 0.203, 0.2764, 0.1705, 0.04321, 0.4633, 0.03309, 0.4431, 0.1612, 0.4447, 0.1531, 0.4638, 0.09816, 0.4636, 0.1391, 0.4058, 0.04588, 0.4074, 0.06755, 0.3842, 0.08926, 0.3732, 0.1142, 0.3834, 0.03631, 0.3043, 0.1403, 0.3028, 0.127, 0.326, 0.04809, 0.3304, 0.1693, 0.4273, 0.02294, 0.4248, 0.04588, 0.4074, 0.1391, 0.4058, 0.1693, 0.4273, 0.1391, 0.4058, 0.1597, 0.3892, 0.1391, 0.4058, 0.1142, 0.3834, 0.1286, 0.3806, 0.06755, 0.3842, 0.04588, 0.4074, 0.0532, 0.3834, 0.04809, 0.3304, 0.127, 0.326, 0.1081, 0.3576, 0.08926, 0.3732, 0.0687, 0.3597, 0.3735, 0.1252, 0.4195, 0.1474, 0.3745, 0.188, 0.4031, 0.4723, 0.3874, 0.4832, 0.3614, 0.4686, 0.3763, 0.4665, 0.4086, 0.01115, 0.4068, 0.02737, 0.3812, 0.01916, 0.3732, 0.009525, 0.7832, 0.2259, 0.8104, 0.246, 0.7695, 0.2319, 0.7678, 0.2211, 0.4436, 0.5613, 0.4294, 0.5564, 0.4319, 0.5309, 0.4458, 0.5302, 0.4569, 0.5592, 0.4436, 0.5613, 0.4458, 0.5302, 0.4569, 0.5347, 0.2677, 0.4947, 0.3147, 0.5011, 0.3055, 0.5049, 0.277, 0.5011, 0.3755, 0.5503, 0.4027, 0.5582, 0.3736, 0.5593, 0.3597, 0.5548, 0.3874, 0.4832, 0.3944, 0.499, 0.3597, 0.4789, 0.3614, 0.4686, 0.4294, 0.5302, 0.4294, 0.5625, 0.4027, 0.5585, 0.4028, 0.5346, 0.8407, 0.2447, 0.8263, 0.2472, 0.8285, 0.2161, 0.8407, 0.2202, 0.8263, 0.2472, 0.8104, 0.2442, 0.813, 0.2187, 0.8285, 0.2161, 0.2675, 0.4671, 0.3147, 0.4638, 0.3064, 0.469, 0.2759, 0.4711, 0.4305, 0.001756, 0.4086, 0.01115, 0.3732, 0.009525, 0.3835, 0.0, 0.8104, 0.2179, 0.7832, 0.2259, 0.7678, 0.2211, 0.7825, 0.2161, 0.8265, 0.5558, 0.8263, 0.5236, 0.8535, 0.5321, 0.8535, 0.556, 0.02294, 0.4248, 0.1693, 0.4273, 0.1612, 0.4447, 0.03309, 0.4431, 0.6548, 0.3045, 0.6421, 0.154, 0.6661, 0.1498, 0.683, 0.3113, 0.482, 0.02961, 0.5024, 0.03484, 0.5059, 0.08895, 0.4789, 0.07842, 0.5329, 0.1796, 0.5069, 0.1868, 0.5059, 0.08895, 0.5329, 0.09862, 0.5069, 0.1868, 0.4903, 0.3057, 0.4663, 0.3008, 0.4809, 0.1931, 0.5142, 0.3101, 0.4903, 0.3057, 0.5069, 0.1868, 0.5329, 0.1796, 0.5069, 0.1868, 0.4809, 0.1931, 0.4789, 0.07842, 0.5059, 0.08895, 0.5229, 0.04007, 0.5329, 0.09862, 0.5059, 0.08895, 0.5024, 0.03484, 0.6439, 0.4781, 0.65, 0.538, 0.4675, 0.5581, 0.4909, 0.5059, 0.6561, 0.5979, 0.4441, 0.6104, 0.4675, 0.5581, 0.65, 0.538, 0.1979, 0.01127, 0.3036, 0.02255, 0.2817, 0.05306, 0.1981, 0.04414, 0.1134, 0.3406, 0.0, 0.1999, 0.04095, 0.1887, 0.1307, 0.3, 0.09229, 0.0, 0.1979, 0.01127, 0.1981, 0.04414, 0.1145, 0.03522, 0.2422, 0.3915, 0.1134, 0.3406, 0.1307, 0.3, 0.2326, 0.3402, 0.008182, 0.07045, 0.09229, 0.0, 0.1145, 0.03522, 0.04797, 0.09096, 0.4441, 0.2914, 0.2422, 0.3915, 0.2326, 0.3402, 0.3997, 0.2608, 0.0, 0.1999, 0.008182, 0.07045, 0.04797, 0.09096, 0.04095, 0.1887, 0.3036, 0.02255, 0.4441, 0.07437, 0.3997, 0.08906, 0.2817, 0.05306, 0.4441, 0.07437, 0.4441, 0.2914, 0.3997, 0.2608, 0.3997, 0.08906, 0.1968, 0.442, 0.1948, 0.4894, 0.0, 0.4863, 0.001965, 0.4389, 0.8799, 0.2673, 1.0, 0.264, 1.0, 0.372, 0.8799, 0.3753, 0.6816, 0.05862, 0.6904, 0.0004595, 0.8853, 0.0, 0.8765, 0.05816, 0.8702, 0.4358, 0.8799, 0.5147, 0.6855, 0.5165, 0.6758, 0.4377, 0.6758, 0.1564, 0.6816, 0.05862, 0.8765, 0.05816, 0.8707, 0.1559, 0.1948, 0.4894, 0.1987, 0.5649, 0.00393, 0.5618, 0.0, 0.4863, 0.8799, 0.264, 0.8702, 0.4358, 0.6758, 0.4377, 0.6855, 0.2659, 0.6904, 0.264, 0.6758, 0.1564, 0.8707, 0.1559, 0.8853, 0.2636, 0.1987, 0.3946, 0.1968, 0.442, 0.001965, 0.4389, 0.00393, 0.3915, 0.8467, 0.5236, 0.7774, 0.5236, 0.8233, 0.4655, 0.905, 0.002761, 0.9638, 0.04447, 0.8085, 0.09694, 0.8432, 0.1873, 0.8085, 0.1831, 0.8432, 0.09694, 0.3149, 0.4774, 0.332, 0.472, 0.3553, 0.5311, 0.8698, 0.0, 0.905, 0.002761, 0.8085, 0.09694, 0.9929, 0.07544, 1.0, 0.09694, 0.8085, 0.09694, 0.8472, 0.1825, 0.8874, 0.1819, 0.8874, 0.2435, 0.9638, 0.04447, 0.9929, 0.07544, 0.8085, 0.09694, 0.332, 0.472, 0.3553, 0.4638, 0.3553, 0.5311, 0.5536, 0.7177, 0.5536, 0.9989, 0.4415, 1.0, 0.4415, 0.7188, 0.3944, 0.499, 0.3874, 0.4832, 0.414, 0.5087, 0.3147, 0.5011, 0.3149, 0.5256, 0.3056, 0.5198, 0.3055, 0.5049, 0.3149, 0.5256, 0.2679, 0.5223, 0.2771, 0.5178, 0.3056, 0.5198, 0.4253, 0.341, 0.2195, 0.3772, 0.2425, 0.03272, 0.4253, 0.0, 0.5374, 0.0006681, 0.5374, 0.3373, 0.4253, 0.3367, 0.4253, 0.0, 0.5374, 0.3175, 0.5374, 0.001006, 0.6495, 0.0, 0.6495, 0.3165, 0.1121, 0.401, 0.1121, 0.7428, 0.0, 0.7417, 0.0, 0.3998, 0.6635, 0.3783, 0.6635, 0.6779, 0.5525, 0.6767, 0.5525, 0.3772, 0.4478, 0.004033, 0.4086, 0.01115, 0.4305, 0.001756, 0.3147, 0.4638, 0.3149, 0.4884, 0.3066, 0.4849, 0.3064, 0.469, 0.3149, 0.4884, 0.2677, 0.4947, 0.276, 0.489, 0.3066, 0.4849, 0.0, 0.0, 0.2195, 0.03541, 0.2195, 0.3998, 0.02448, 0.369, 0.4415, 0.3776, 0.4415, 0.7373, 0.3305, 0.7369, 0.3305, 0.3772, 0.2195, 0.7434, 0.2195, 0.3772, 0.3305, 0.3787, 0.3305, 0.745, 0.4415, 0.7177, 0.4415, 0.3805, 0.5525, 0.3772, 0.5525, 0.7144, 0.414, 0.5087, 0.3874, 0.4832, 0.4317, 0.4968, 0.4456, 0.02366, 0.4086, 0.01115, 0.4478, 0.004033, 0.4319, 0.07114, 0.4572, 0.07457, 0.4536, 0.1533, 0.4394, 0.1503, 0.3811, 0.09504, 0.3948, 0.06734, 0.4195, 0.1474, 0.7774, 0.537, 0.7584, 0.4594, 0.7774, 0.4564, 0.1944, 0.4914, 0.2025, 0.5227, 0.1535, 0.5459, 0.3716, 0.414, 0.3716, 0.8182, 0.3319, 0.8471, 0.3319, 0.4429, 0.1597, 0.3892, 0.1403, 0.3028, 0.173, 0.3696, 0.4027, 0.0, 0.4027, 0.414, 0.3453, 0.2655, 0.3453, 0.07356, 0.5525, 0.417, 0.5525, 0.8644, 0.4685, 0.867, 0.4685, 0.4195, 0.3319, 0.417, 0.3319, 1.0, 0.2489, 0.997, 0.2489, 0.414, 0.192, 0.08972, 0.3453, 0.07356, 0.3453, 0.2655, 0.4685, 0.4195, 0.4685, 0.867, 0.4027, 0.7792, 0.4027, 0.5717, 0.2489, 0.414, 0.2489, 0.997, 0.192, 0.8411, 0.192, 0.5708, 0.3735, 0.1252, 0.3811, 0.09504, 0.4195, 0.1474, 0.6635, 0.417, 0.6635, 0.7321, 0.5525, 0.7826, 0.5525, 0.4675, 0.3597, 0.1047, 0.3948, 0.06734, 0.3811, 0.09504, 0.0, 0.8257, 0.1515, 0.5594, 0.1269, 0.7264, 0.07305, 0.8211, 0.4027, 0.4126, 0.4027, 0.0, 0.5402, 0.004313, 0.5402, 0.417, 0.0, 0.5528, 2.946e-07, 0.0, 0.1366, 0.006646, 0.1366, 0.5594, 0.1515, 0.9202, 0.07305, 0.8211, 0.1269, 0.7264, 0.5402, 0.417, 0.5402, 0.004313, 0.6076, 0.08865, 0.6076, 0.2354, 0.1366, 0.5594, 0.1366, 0.006646, 0.192, 0.2026, 0.192, 0.3992, 0.4394, 0.1503, 0.4195, 0.1474, 0.4319, 0.07114, 0.4319, 0.07114, 0.4195, 0.1474, 0.3948, 0.06734, 0.4059, 0.2247, 0.3745, 0.188, 0.4195, 0.1474, 0.1403, 0.3028, 0.1901, 0.3123, 0.2012, 0.3444, 0.1944, 0.4914, 0.1535, 0.5459, 0.1831, 0.4638, 0.4586, 0.4668, 0.4379, 0.441, 0.5146, 0.4227, 0.2012, 0.3444, 0.2066, 0.3787, 0.1693, 0.4273, 0.1403, 0.3028, 0.1597, 0.3892, 0.127, 0.326, 0.127, 0.326, 0.1597, 0.3892, 0.1391, 0.4058, 0.133, 0.3659, 0.02294, 0.4248, 0.02464, 0.3889, 0.04588, 0.4074, 0.04588, 0.4074, 0.02464, 0.3889, 0.04809, 0.3304, 0.04699, 0.3689, 0.1142, 0.3834, 0.08926, 0.3732, 0.1041, 0.3707, 0.1081, 0.3576, 0.1041, 0.3707, 0.08926, 0.3732, 0.08926, 0.3732, 0.06755, 0.3842, 0.07564, 0.3718, 0.04699, 0.3689, 0.04809, 0.3304, 0.05439, 0.3576, 0.0687, 0.3597, 0.08926, 0.3732, 0.07564, 0.3718, 0.0687, 0.3597, 0.05439, 0.3576, 0.04809, 0.3304, 0.04699, 0.3689, 0.0532, 0.3834, 0.04588, 0.4074, 0.133, 0.3659, 0.1391, 0.4058, 0.1286, 0.3806, 0.127, 0.326, 0.1227, 0.3555, 0.1081, 0.3576, 0.133, 0.3659, 0.1227, 0.3555, 0.127, 0.326, 0.1696, 0.7777, 0.1416, 0.7929, 0.141, 0.6847, 0.1696, 0.67, 0.1005, 0.7488, 0.1005, 0.7913, 0.07848, 0.7861, 0.0748, 0.7431, 0.2564, 0.0, 0.2613, 0.05787, 0.2134, 0.0716, 0.1888, 0.02033, 0.1306, 0.0, 0.141, 0.06463, 0.09064, 0.05857, 0.05964, 0.007287, 0.4258, 0.6609, 0.3974, 0.6549, 0.3957, 0.6128, 0.4247, 0.6246, 0.1696, 0.67, 0.199, 0.6796, 0.199, 0.7846, 0.1702, 0.7703, 0.0, 0.7409, 0.03972, 0.7371, 0.03972, 0.8038, 0.002748, 0.7829, 0.141, 0.06463, 0.1331, 0.1188, 0.1008, 0.1086, 0.09064, 0.05857, 0.0748, 0.6719, 0.1156, 0.6508, 0.1156, 0.7431, 0.07506, 0.7382, 0.0, 0.653, 0.04721, 0.6508, 0.04721, 0.7371, 0.006035, 0.7109, 0.2613, 0.05787, 0.2645, 0.1183, 0.2356, 0.1202, 0.2134, 0.0716, 0.199, 0.67, 0.2388, 0.674, 0.2388, 0.7497, 0.204, 0.7198, 0.3492, 0.5778, 0.3321, 0.6153, 0.2665, 0.4952, 0.3003, 0.4708, 0.2134, 0.0716, 0.2356, 0.1202, 0.2148, 0.2234, 0.1804, 0.1994, 0.5983, 0.4659, 0.5774, 0.5157, 0.5263, 0.4108, 0.5601, 0.3789, 0.6356, 0.002526, 0.6635, 0.0, 0.6553, 0.1611, 0.6261, 0.1678, 0.1888, 0.02033, 0.2134, 0.0716, 0.1804, 0.1994, 0.141, 0.1689, 0.5439, 0.5157, 0.5723, 0.5253, 0.5531, 0.611, 0.5239, 0.6083, 0.05964, 0.007287, 0.09064, 0.05857, 0.04695, 0.1711, 0.002663, 0.1471, 0.4247, 0.6246, 0.3957, 0.6128, 0.3965, 0.5172, 0.4258, 0.5307, 0.3575, 0.04153, 0.3801, 0.0, 0.4118, 0.1041, 0.3774, 0.1313, 0.5153, 0.6286, 0.4859, 0.6355, 0.4551, 0.4765, 0.4852, 0.4773, 0.09064, 0.05857, 0.1008, 0.1086, 0.07111, 0.2038, 0.04695, 0.1711, 0.3312, 0.8623, 0.2955, 0.8915, 0.2645, 0.7526, 0.3102, 0.7504, 0.3102, 0.7504, 0.2645, 0.7526, 0.296, 0.6153, 0.3312, 0.6597, 0.3003, 0.4708, 0.2665, 0.4952, 0.2645, 0.3387, 0.3065, 0.3549, 0.1804, 0.1994, 0.2148, 0.2234, 0.2296, 0.3, 0.1971, 0.3269, 0.5601, 0.3789, 0.5263, 0.4108, 0.5153, 0.2789, 0.5538, 0.2928, 0.6261, 0.1678, 0.6553, 0.1611, 0.6285, 0.3313, 0.5983, 0.3362, 0.141, 0.1689, 0.1804, 0.1994, 0.1971, 0.3269, 0.1538, 0.3463, 0.5239, 0.6083, 0.5531, 0.611, 0.5452, 0.6811, 0.5153, 0.6865, 0.002663, 0.1471, 0.04695, 0.1711, 0.04183, 0.2944, 0.0, 0.3263, 0.3957, 0.9096, 0.3674, 0.9144, 0.3492, 0.8314, 0.3797, 0.8349, 0.3774, 0.1313, 0.4118, 0.1041, 0.4096, 0.214, 0.3708, 0.2013, 0.4852, 0.4773, 0.4551, 0.4765, 0.4411, 0.309, 0.471, 0.3172, 0.04695, 0.1711, 0.07111, 0.2038, 0.0714, 0.2828, 0.04183, 0.2944, 0.4096, 0.214, 0.4411, 0.2361, 0.4235, 0.36, 0.388, 0.372, 0.3065, 0.3549, 0.2645, 0.3387, 0.2936, 0.202, 0.3342, 0.1921, 0.1971, 0.3269, 0.2296, 0.3, 0.2645, 0.4683, 0.2273, 0.4647, 0.5538, 0.2928, 0.5153, 0.2789, 0.5598, 0.1363, 0.5983, 0.1216, 0.5983, 0.3362, 0.6285, 0.3313, 0.6635, 0.4222, 0.6338, 0.4295, 0.1538, 0.3463, 0.1971, 0.3269, 0.2273, 0.4647, 0.1829, 0.4534, 0.5153, 0.6865, 0.5452, 0.6811, 0.5723, 0.8686, 0.5428, 0.8699, 0.0, 0.3263, 0.04183, 0.2944, 0.1116, 0.4266, 0.06434, 0.425, 0.3797, 0.8349, 0.3492, 0.8314, 0.3663, 0.6463, 0.3957, 0.6459, 0.3708, 0.2013, 0.4096, 0.214, 0.388, 0.372, 0.3492, 0.3846, 0.471, 0.3172, 0.4411, 0.309, 0.4848, 0.2121, 0.515, 0.2169, 0.04183, 0.2944, 0.0714, 0.2828, 0.141, 0.4426, 0.1116, 0.4266, 0.1116, 0.4266, 0.141, 0.4426, 0.1333, 0.5743, 0.1039, 0.5582, 0.388, 0.372, 0.4235, 0.36, 0.4411, 0.4926, 0.4055, 0.5047, 0.3342, 0.1921, 0.2936, 0.202, 0.2736, 0.08137, 0.3142, 0.07154, 0.2273, 0.4647, 0.2645, 0.4683, 0.2517, 0.6026, 0.2145, 0.599, 0.5983, 0.1216, 0.5598, 0.1363, 0.5355, 0.01467, 0.574, 0.0, 0.6338, 0.4295, 0.6635, 0.4222, 0.6572, 0.5559, 0.6274, 0.5632, 0.1829, 0.4534, 0.2273, 0.4647, 0.2145, 0.599, 0.1701, 0.5876, 0.5428, 0.8699, 0.5723, 0.8686, 0.5714, 0.9987, 0.5419, 1.0, 0.06434, 0.425, 0.1116, 0.4266, 0.1039, 0.5582, 0.0567, 0.5567, 0.3957, 0.6459, 0.3663, 0.6463, 0.3527, 0.5176, 0.3821, 0.5172, 0.3492, 0.3846, 0.388, 0.372, 0.4055, 0.5047, 0.3667, 0.5172, 0.515, 0.2169, 0.4848, 0.2121, 0.4851, 0.07703, 0.5153, 0.08189, 0.1039, 0.5582, 0.1333, 0.5743, 0.05567, 0.6508, 0.4653, 0.7466, 0.4411, 0.688, 0.4979, 0.6355, 0.3142, 0.07154, 0.2736, 0.08137, 0.2716, 0.0, 0.2145, 0.599, 0.2517, 0.6026, 0.1791, 0.67, 0.3492, 0.05426, 0.3142, 0.07154, 0.2716, 0.0, 0.6274, 0.5632, 0.6572, 0.5559, 0.633, 0.6403, 0.1701, 0.5876, 0.2145, 0.599, 0.1791, 0.67, 0.3957, 0.6797, 0.4227, 0.6609, 0.4227, 0.7994, 0.0567, 0.5567, 0.1039, 0.5582, 0.05567, 0.6508, 0.0748, 0.7898, 0.04721, 0.7708, 0.0748, 0.6508, 0.4979, 0.7695, 0.4653, 0.7466, 0.4979, 0.6355, 0.5153, 0.08189, 0.4851, 0.07703, 0.4824, 0.0, 0.4616, 0.5123, 0.4317, 0.4968, 0.4702, 0.479, 0.38, 0.2533, 0.3376, 0.3425, 0.2952, 0.4316, 0.3645, 0.2617, 0.3441, 0.2572, 0.3645, 0.2617, 0.2952, 0.4316, 0.2952, 0.4316, 0.1659, 0.216, 0.3441, 0.2572, 0.5264, 0.5782, 0.2944, 0.5355, 0.6426, 0.5312, 0.2944, 0.5355, 0.2952, 0.4316, 0.4689, 0.4814, 0.6426, 0.5312, 0.4757, 0.326, 0.3376, 0.3425, 0.38, 0.2533, 0.4757, 0.326, 0.4461, 0.4145, 0.3376, 0.3425, 0.4461, 0.4145, 0.2952, 0.4316, 0.3376, 0.3425, 0.4461, 0.4145, 0.4689, 0.4814, 0.2952, 0.4316, 0.4461, 0.4145, 0.607, 0.465, 0.4689, 0.4814, 0.607, 0.465, 0.6426, 0.5312, 0.4689, 0.4814, 0.6269, 0.2874, 0.4873, 0.2518, 0.5947, 0.2502, 0.8231, 0.5058, 0.7328, 0.5185, 0.7316, 0.4626, 0.8484, 0.4395, 0.7328, 0.5185, 0.6426, 0.5312, 0.607, 0.465, 0.7316, 0.4626, 0.38, 0.2533, 0.4873, 0.2518, 0.4757, 0.326, 0.8182, 0.3117, 0.6269, 0.2874, 0.6984, 0.2492, 0.5947, 0.2502, 0.6984, 0.2492, 0.6269, 0.2874, 0.9997, 0.1499, 1.0, 0.2925, 0.9461, 0.2891, 0.9458, 0.1465, 0.8358, 0.3884, 0.8255, 0.1828, 0.8794, 0.1791, 0.8897, 0.3846, 0.7714, 0.4462, 0.754, 0.2543, 0.8082, 0.2548, 0.8255, 0.4466, 0.8255, 0.1828, 0.8358, 0.003711, 0.8897, 0.0, 0.8794, 0.1791, 1.0, 0.003419, 0.9997, 0.1499, 0.9458, 0.1465, 0.9461, 0.0, 0.8897, 0.1901, 0.8916, 0.0, 0.9458, 0.0005833, 0.9439, 0.1906, 0.8916, 0.3867, 0.8897, 0.1901, 0.9439, 0.1906, 0.9458, 0.3873, 0.754, 0.2543, 0.7714, 0.0, 0.8255, 0.0004782, 0.8082, 0.2548, 0.004936, 0.1118, 0.204, 0.02523, 0.2863, 0.1379, 0.188, 0.1808, 0.754, 0.1292, 0.754, 0.4003, 0.5595, 0.3261, 0.5589, 0.1908, 0.0, 0.3153, 0.004936, 0.1118, 0.188, 0.1808, 0.1857, 0.2825, 0.5022, 0.5387, 0.1374, 0.4932, 0.2548, 0.3712, 0.435, 0.3948, 0.204, 0.02523, 0.43, 0.0, 0.398, 0.1258, 0.2863, 0.1379, 0.43, 0.0, 0.754, 0.1292, 0.5589, 0.1908, 0.398, 0.1258, 0.754, 0.4003, 0.5022, 0.5387, 0.435, 0.3948, 0.5595, 0.3261, 0.1374, 0.4932, 0.0, 0.3153, 0.1857, 0.2825, 0.2548, 0.3712, 0.8801, 0.3887, 0.8797, 0.4858, 0.8255, 0.4854, 0.8259, 0.3884, 0.999, 0.3873, 0.9989, 0.4856, 0.9447, 0.4856, 0.9448, 0.3873, 0.7541, 0.5904, 0.754, 0.515, 0.8082, 0.5146, 0.8083, 0.59, 0.9439, 0.4831, 0.9447, 0.6103, 0.8906, 0.6104, 0.8897, 0.4832, 0.9989, 0.4856, 0.999, 0.5806, 0.9448, 0.5807, 0.9447, 0.4856, 0.8797, 0.4858, 0.8801, 0.5861, 0.8259, 0.5857, 0.8255, 0.4854, 0.754, 0.515, 0.7541, 0.447, 0.8083, 0.4466, 0.8082, 0.5146, 0.9447, 0.3873, 0.9439, 0.4831, 0.8897, 0.4832, 0.8906, 0.3873, 0.1799, 0.04671, 0.3784, 0.0, 0.3617, 0.1183, 0.2128, 0.1534, 0.3784, 0.0, 0.6635, 0.2397, 0.5755, 0.2981, 0.3617, 0.1183, 0.6635, 0.7428, 0.4418, 1.0, 0.4093, 0.8684, 0.5756, 0.6754, 0.1221, 0.9147, 0.0, 0.5856, 0.07794, 0.5575, 0.1695, 0.8044, 0.004991, 0.2074, 0.1799, 0.04671, 0.2128, 0.1534, 0.08168, 0.2739, 0.6635, 0.2397, 0.6635, 0.7428, 0.5756, 0.6754, 0.5755, 0.2981, 0.0, 0.5856, 0.004991, 0.2074, 0.08168, 0.2739, 0.07794, 0.5575, 0.4418, 1.0, 0.1221, 0.9147, 0.1695, 0.8044, 0.4093, 0.8684, 0.5755, 0.2981, 0.5756, 0.6754, 0.443, 0.5736, 0.4429, 0.3849, 0.07794, 0.5575, 0.08168, 0.2739, 0.1961, 0.3729, 0.1942, 0.5148, 0.4093, 0.8684, 0.1695, 0.8044, 0.24, 0.6382, 0.3599, 0.6701, 0.2128, 0.1534, 0.3617, 0.1183, 0.336, 0.2951, 0.2616, 0.3126, 0.3617, 0.1183, 0.5755, 0.2981, 0.4429, 0.3849, 0.336, 0.2951, 0.5756, 0.6754, 0.4093, 0.8684, 0.3599, 0.6701, 0.443, 0.5736, 0.1695, 0.8044, 0.07794, 0.5575, 0.1942, 0.5148, 0.24, 0.6382, 0.08168, 0.2739, 0.2128, 0.1534, 0.2616, 0.3126, 0.1961, 0.3729, 0.24, 0.6382, 0.1942, 0.5148, 0.1961, 0.3729, 0.2616, 0.3126, 0.336, 0.2951, 0.4429, 0.3849, 0.443, 0.5736, 0.3599, 0.6701])
me_sphere_001.use_remesh_preserve_volume = False
me_sphere_001.use_remesh_preserve_attributes = False
me_sphere_001.use_mirror_vertex_groups = False
me_sphere_001.update()
arm_armature = bpy.data.armatures.new('Armature')  # bones are not reproduced

# ---- objects
ob_armature = bpy.data.objects.new('Armature', arm_armature)
ob_sphere_001 = bpy.data.objects.new('Sphere.001', me_sphere_001)

# ---- transforms, parenting, visibility, modifiers, constraints
ob_armature.location = (-1.1, 0.0, 2.498)
ob_armature.hide_viewport = True
ob_armature.show_in_front = True
ob_armature.lineart.crease_threshold = 0.0
ob_sphere_001.parent = ob_armature
ob_sphere_001.matrix_parent_inverse = Matrix(((1.0, 0.0, 2.98e-08, 1.1), (0.0, 1.0, 0.0, -0.0), (-1.489e-07, 0.0, 1.0, -2.498), (0.0, 0.0, 0.0, 1.0)))
ob_sphere_001.location = (1.3e-08, 0.0, 0.1226)
ob_sphere_001.rotation_euler = (0.1745, 0.08727, 4.152e-08)
ob_sphere_001.scale = (0.75, 0.75, 0.75)
ob_sphere_001.lineart.crease_threshold = 0.0
_vg = ob_sphere_001.vertex_groups.new(name='Bone.008')
_vg = ob_sphere_001.vertex_groups.new(name='Bone.018')
_vg = ob_sphere_001.vertex_groups.new(name='Bone.006')
_vg = ob_sphere_001.vertex_groups.new(name='Bone.005')
_vg = ob_sphere_001.vertex_groups.new(name='Bone.004')
_vg = ob_sphere_001.vertex_groups.new(name='Bone.003')
_vg = ob_sphere_001.vertex_groups.new(name='Bone.009')
_vg = ob_sphere_001.vertex_groups.new(name='Bone.010')
_vg = ob_sphere_001.vertex_groups.new(name='Bone.011')
_vg = ob_sphere_001.vertex_groups.new(name='Bone.012')
_vg = ob_sphere_001.vertex_groups.new(name='Bone.013')
_vg = ob_sphere_001.vertex_groups.new(name='Bone.014')
_vg = ob_sphere_001.vertex_groups.new(name='Bone')
_vg = ob_sphere_001.vertex_groups.new(name='Bone.001')
_vg = ob_sphere_001.vertex_groups.new(name='Bone.002')
_vg = ob_sphere_001.vertex_groups.new(name='Bone.007')
_vg = ob_sphere_001.vertex_groups.new(name='Bone.015')
_vg = ob_sphere_001.vertex_groups.new(name='Bone.016')
for _i, _w in zip([0, 4, 5, 6, 7, 14, 139, 140, 141, 160, 161, 166, 178, 182, 183, 184, 185, 187, 191, 192, 193, 194, 196, 197, 199, 202, 204, 205, 207, 209, 211], [0.0, 0.0, 0.0, 0.0, 0.0, 0.0, 0.0, 0.0, 0.0, 0.0, 0.0, 0.0, 0.0, 0.0, 0.0, 0.0, 0.0, 0.0, 0.0, 0.0, 0.0, 0.0, 0.0, 0.0, 0.0, 0.0, 0.0, 0.0, 0.0, 0.0, 0.0]): _vg.add([_i], _w, 'REPLACE')
_vg = ob_sphere_001.vertex_groups.new(name='Bone.017')
_vg = ob_sphere_001.vertex_groups.new(name='Bone.019')
_vg = ob_sphere_001.vertex_groups.new(name='Bone.020')
_vg = ob_sphere_001.vertex_groups.new(name='Bone.021')
_vg = ob_sphere_001.vertex_groups.new(name='Bone.022')
_vg = ob_sphere_001.vertex_groups.new(name='Bone.023')
_vg = ob_sphere_001.vertex_groups.new(name='Bone.028')
_vg = ob_sphere_001.vertex_groups.new(name='Bone.024')
_vg = ob_sphere_001.vertex_groups.new(name='Bone.029')
_vg = ob_sphere_001.vertex_groups.new(name='Bone.025')
_vg = ob_sphere_001.vertex_groups.new(name='Bone.026')
_vg = ob_sphere_001.vertex_groups.new(name='Bone.030')
_vg = ob_sphere_001.vertex_groups.new(name='Bone.027')
_vg = ob_sphere_001.vertex_groups.new(name='Bone.031')
_vg = ob_sphere_001.vertex_groups.new(name='Bone.032')
_vg = ob_sphere_001.vertex_groups.new(name='Bone.033')
_vg = ob_sphere_001.vertex_groups.new(name='Bone.034')
for _i, _w in zip([2, 177, 180, 186, 189, 195], [0.002954, 0.001477, 0.002954, 0.001477, 0.002954, 0.001477]): _vg.add([_i], _w, 'REPLACE')
_vg = ob_sphere_001.vertex_groups.new(name='Bone.035')
for _i, _w in zip([0, 1, 2, 3, 4, 5, 6, 7, 8, 9, 10, 11, 12, 13, 14, 15, 32, 33, 34, 35, 36, 37, 38, 39, 110, 139, 140, 141, 142, 146, 147, 152, 153, 155, 156, 157, 158, 159, 160, 161, 162, 163, 164, 165, 166, 167, 168, 169, 170, 171, 172, 173, 175, 176, 177, 178, 179, 180, 181, 182, 183, 184, 185, 186, 187, 188, 189, 190, 191, 192, 193, 194, 195, 196, 197, 198, 199, 200, 201, 202, 203, 204, 205, 206, 207, 208, 209, 210, 211, 212, 213, 215, 217, 218, 220, 221, 223, 225, 226, 228, 229, 231, 232, 233, 235, 236, 237, 239, 240, 241, 242, 243, 244, 245, 247, 248, 249, 251, 252, 253, 254, 255, 256, 257, 259, 260, 261, 263, 264, 265, 266, 267, 268, 269, 271, 272, 273, 275, 276, 277, 278, 279, 280, 281, 283, 284, 285, 287, 288, 289, 290, 291, 292, 293, 295, 296, 297, 299, 300, 301, 302, 303, 304, 305, 306, 311, 312, 313, 316, 317, 323, 324, 325, 331, 332, 333, 339, 340, 341, 347, 348, 349, 355, 356, 357], [0.9871, 0.9852, 0.9731, 0.9767, 0.982, 0.9854, 0.986, 0.9912, 0.8236, 0.8271, 0.8556, 0.884, 0.8161, 0.7816, 0.8057, 0.8354, 0.1074, 0.1376, 0.1646, 0.1105, 0.1035, 0.09919, 0.115, 0.1271, 0.1087, 0.9871, 0.9912, 0.8057, 0.8354, 0.1074, 0.1376, 0.1074, 0.1376, 0.9891, 0.8985, 0.9112, 0.8205, 0.9048, 0.9912, 0.8057, 0.9891, 0.8985, 0.8205, 0.9048, 0.9871, 0.8354, 0.9891, 0.9112, 0.8205, 0.9048, 0.4566, 0.4865, 0.1376, 0.8254, 0.9792, 0.9871, 0.9852, 0.9731, 0.9767, 0.982, 0.9854, 0.986, 0.9912, 0.9792, 0.9871, 0.9852, 0.9731, 0.9767, 0.982, 0.9854, 0.986, 0.9912, 0.9792, 0.9871, 0.9912, 0.9891, 0.9912, 0.9891, 0.9891, 0.9912, 0.9891, 0.9912, 0.9871, 0.9891, 0.9871, 0.9891, 0.9871, 0.9891, 0.9871, 0.9891, 0.1376, 0.05371, 0.05371, 0.05371, 0.05371, 0.05371, 0.05371, 0.06878, 0.06878, 0.06878, 0.06878, 0.06878, 0.06878, 0.05371, 0.05371, 0.06878, 0.06878, 0.02686, 0.02686, 0.05371, 0.03439, 0.06878, 0.03439, 0.05371, 0.05371, 0.06878, 0.06878, 0.02686, 0.02686, 0.05371, 0.03439, 0.06878, 0.03439, 0.05371, 0.05371, 0.06878, 0.06878, 0.02686, 0.02686, 0.05371, 0.03439, 0.06878, 0.03439, 0.05371, 0.05371, 0.06878, 0.06878, 0.02686, 0.02686, 0.05371, 0.03439, 0.06878, 0.03439, 0.05371, 0.05371, 0.06878, 0.06878, 0.02686, 0.02686, 0.05371, 0.03439, 0.06878, 0.03439, 0.05371, 0.05371, 0.06878, 0.06878, 0.02686, 0.02686, 0.05371, 0.03439, 0.06878, 0.03439, 0.05371, 0.06878, 0.05174, 0.0496, 0.1013, 0.0496, 0.05067, 0.05174, 0.0496, 0.05067, 0.05174, 0.0496, 0.05067, 0.05174, 0.0496, 0.05067, 0.05174, 0.0496, 0.05067, 0.05174, 0.0496, 0.05067]): _vg.add([_i], _w, 'REPLACE')
_vg = ob_sphere_001.vertex_groups.new(name='Bone.036')
for _i, _w in zip([8, 10, 11, 12, 13, 14, 15, 16, 21, 22, 23, 29, 32, 33, 34, 36, 37, 38, 39, 102, 107, 108, 109, 110, 111, 112, 115, 116, 117, 118, 119, 121, 122, 123, 132, 133, 134, 138, 141, 142, 143, 145, 146, 147, 149, 150, 152, 153, 154, 156, 157, 158, 159, 161, 163, 164, 165, 167, 169, 170, 171, 172, 173, 175, 176, 213, 215, 216, 217, 218, 219, 220, 221, 222, 223, 225, 226, 228, 229, 231, 232, 233, 234, 235, 236, 237, 238, 239, 240, 241, 242, 243, 244, 245, 246, 247, 248, 249, 250, 251, 252, 253, 254, 255, 256, 257, 258, 259, 260, 261, 262, 263, 264, 265, 266, 267, 268, 269, 270, 271, 272, 273, 274, 275, 276, 277, 278, 279, 280, 281, 282, 283, 284, 285, 286, 287, 288, 289, 290, 291, 292, 293, 294, 295, 296, 297, 298, 299, 300, 301, 302, 303, 304, 305, 306, 307, 308, 311, 312, 313, 315, 316, 317, 319, 320, 321, 323, 324, 325, 327, 328, 329, 331, 332, 333, 335, 336, 337, 339, 340, 341, 343, 344, 345, 347, 348, 349, 351, 352, 353, 355, 356, 357], [0.00812, 0.004637, 0.07889, 0.1678, 0.2064, 0.1749, 0.0826, 0.03873, 0.01206, 0.7637, 0.2057, 0.01676, 0.7878, 0.1238, 0.02364, 0.08728, 0.7359, 0.8614, 0.8515, 0.01155, 0.6498, 0.9395, 0.8953, 0.8755, 0.9528, 0.004196, 0.5869, 0.5384, 0.5316, 0.8095, 0.01504, 0.06469, 0.855, 0.8002, 0.03235, 0.002098, 0.007518, 0.467, 0.1749, 0.0826, 0.03873, 0.2057, 0.7878, 0.1238, 0.467, 0.03873, 0.7878, 0.1238, 0.03873, 0.08743, 0.0413, 0.1287, 0.06437, 0.1749, 0.08743, 0.1287, 0.06437, 0.0826, 0.0413, 0.1287, 0.06437, 0.4813, 0.1032, 0.01182, 0.00406, 0.1238, 0.4133, 0.2529, 0.6274, 0.4133, 0.2529, 0.6274, 0.4133, 0.2529, 0.6274, 0.06191, 0.06191, 0.06191, 0.06191, 0.06191, 0.06191, 0.4133, 0.03873, 0.4133, 0.06191, 0.08127, 0.01936, 0.226, 0.226, 0.4133, 0.05032, 0.07159, 0.04064, 0.4133, 0.03873, 0.4133, 0.06191, 0.08127, 0.01936, 0.226, 0.226, 0.4133, 0.05032, 0.07159, 0.04064, 0.4133, 0.03873, 0.4133, 0.06191, 0.08127, 0.01936, 0.226, 0.226, 0.4133, 0.05032, 0.07159, 0.04064, 0.4133, 0.03873, 0.4133, 0.06191, 0.08127, 0.01936, 0.226, 0.226, 0.4133, 0.05032, 0.07159, 0.04064, 0.4133, 0.03873, 0.4133, 0.06191, 0.08127, 0.01936, 0.226, 0.226, 0.4133, 0.05032, 0.07159, 0.04064, 0.4133, 0.03873, 0.4133, 0.06191, 0.08127, 0.01936, 0.226, 0.226, 0.4133, 0.05032, 0.07159, 0.04064, 0.4133, 0.06191, 0.4301, 0.04824, 0.04364, 0.4162, 0.4116, 0.3818, 0.7498, 0.2299, 0.01206, 0.4301, 0.04824, 0.04364, 0.4162, 0.2299, 0.01206, 0.4301, 0.04824, 0.04364, 0.4162, 0.2299, 0.01206, 0.4301, 0.04824, 0.04364, 0.4162, 0.2299, 0.01206, 0.4301, 0.04824, 0.04364, 0.4162, 0.2299, 0.01206, 0.4301, 0.04824, 0.04364, 0.4162, 0.2299]): _vg.add([_i], _w, 'REPLACE')
_vg = ob_sphere_001.vertex_groups.new(name='Bone.037')
for _i, _w in zip([16, 22, 23, 101, 107, 108, 109, 111, 112, 113, 114, 115, 116, 117, 118, 119, 120, 121, 122, 123, 124, 125, 127, 129, 131, 132, 133, 134, 135, 136, 138, 143, 145, 149, 150, 154, 215, 216, 217, 218, 219, 220, 221, 222, 223, 233, 234, 235, 237, 238, 239, 240, 241, 242, 243, 244, 245, 246, 247, 249, 250, 251, 252, 253, 254, 255, 256, 257, 258, 259, 261, 262, 263, 264, 265, 266, 267, 268, 269, 270, 271, 273, 274, 275, 276, 277, 278, 279, 280, 281, 282, 283, 285, 286, 287, 288, 289, 290, 291, 292, 293, 294, 295, 297, 298, 299, 300, 301, 302, 303, 304, 305, 307, 315, 316, 320, 328, 336, 344, 352], [0.04855, 0.133, 0.622, 9.168e-05, 0.2589, 0.004481, 0.07839, 0.01996, 0.9491, 0.9505, 0.9709, 0.4044, 0.4566, 0.4663, 0.1724, 0.9304, 0.9805, 0.9171, 0.1392, 0.1863, 0.00846, 0.01637, 0.007439, 0.008642, 0.4903, 0.4629, 0.4788, 0.4689, 0.4855, 0.4834, 0.06347, 0.04855, 0.622, 0.06347, 0.04855, 0.04855, 0.02427, 0.05601, 0.03174, 0.02427, 0.05601, 0.03174, 0.02427, 0.05601, 0.03174, 0.02427, 0.04855, 0.02427, 0.02427, 0.02427, 0.03641, 0.03641, 0.02427, 0.02427, 0.01214, 0.01214, 0.02427, 0.04855, 0.02427, 0.02427, 0.02427, 0.03641, 0.03641, 0.02427, 0.02427, 0.01214, 0.01214, 0.02427, 0.04855, 0.02427, 0.02427, 0.02427, 0.03641, 0.03641, 0.02427, 0.02427, 0.01214, 0.01214, 0.02427, 0.04855, 0.02427, 0.02427, 0.02427, 0.03641, 0.03641, 0.02427, 0.02427, 0.01214, 0.01214, 0.02427, 0.04855, 0.02427, 0.02427, 0.02427, 0.03641, 0.03641, 0.02427, 0.02427, 0.01214, 0.01214, 0.02427, 0.04855, 0.02427, 0.02427, 0.02427, 0.03641, 0.03641, 0.02427, 0.02427, 0.01214, 0.01214, 0.02427, 0.0665, 0.0665, 0.0665, 0.0665, 0.0665, 0.0665, 0.0665, 0.0665]): _vg.add([_i], _w, 'REPLACE')
_vg = ob_sphere_001.vertex_groups.new(name='Bone.038')
for _i, _w in zip([113, 124, 125, 126, 127, 128, 129, 131, 132, 133, 134, 135, 136], [0.005634, 0.97, 0.9663, 1.014, 0.9705, 1.008, 0.9688, 0.5041, 0.4844, 0.485, 0.4852, 0.507, 0.486]): _vg.add([_i], _w, 'REPLACE')
_vg = ob_sphere_001.vertex_groups.new(name='Bone.039')
for _i, _w in zip([8, 9, 10, 11, 15, 16, 17, 18, 19, 20, 21, 24, 31, 32, 33, 34, 35, 36, 37, 41, 45, 47, 52, 104, 105, 130, 137, 138, 142, 143, 144, 146, 147, 148, 149, 150, 151, 152, 153, 154, 157, 158, 159, 164, 165, 167, 169, 170, 171, 172, 173, 174, 175, 176, 213, 214, 215, 216, 217, 218, 219, 220, 221, 222, 223, 224, 225, 226, 227, 228, 229, 230, 231, 232, 233, 234, 235, 236, 237, 238, 239, 240, 241, 242, 243, 244, 245, 246, 247, 248, 249, 250, 251, 252, 253, 254, 255, 256, 257, 258, 259, 260, 261, 262, 263, 264, 265, 266, 267, 268, 269, 270, 271, 272, 273, 274, 275, 276, 277, 278, 279, 280, 281, 282, 283, 284, 285, 286, 287, 288, 289, 290, 291, 292, 293, 294, 295, 296, 297, 298, 299, 300, 301, 302, 303, 304, 305, 306, 307, 308, 309, 310, 311, 312, 313, 314, 316, 317, 318, 319, 320, 321, 322, 323, 324, 325, 326, 327, 328, 329, 330, 331, 332, 333, 334, 335, 336, 337, 338, 339, 340, 341, 342, 343, 344, 345, 346, 347, 348, 349, 350, 351, 352, 353, 354, 355, 356, 357], [0.1439, 0.1526, 0.1118, 0.01241, 0.07771, 0.06136, 0.8751, 0.9134, 0.8966, 0.8353, 0.1545, 0.06484, 0.003137, 0.07088, 0.7248, 0.7864, 0.8479, 0.7733, 0.09511, 0.02245, 0.02308, 0.0663, 0.0009591, 0.08884, 0.06442, 0.4176, 0.8942, 0.03068, 0.07771, 0.06136, 0.8751, 0.07088, 0.7248, 0.8942, 0.03068, 0.06136, 0.8751, 0.07088, 0.7248, 0.06136, 0.03886, 0.03886, 0.01943, 0.03886, 0.01943, 0.07771, 0.03886, 0.03886, 0.01943, 0.03544, 0.4013, 0.905, 0.8171, 0.1482, 0.7248, 0.8942, 0.06612, 0.04602, 0.05078, 0.06612, 0.04602, 0.05078, 0.06612, 0.04602, 0.05078, 0.8846, 0.7999, 0.8095, 0.8846, 0.7999, 0.8095, 0.8846, 0.7999, 0.8095, 0.06612, 0.06136, 0.06612, 0.7999, 0.3931, 0.4682, 0.06374, 0.06374, 0.06612, 0.4307, 0.5965, 0.6341, 0.06612, 0.06136, 0.06612, 0.7999, 0.3931, 0.4682, 0.06374, 0.06374, 0.06612, 0.4307, 0.5965, 0.6341, 0.06612, 0.06136, 0.06612, 0.7999, 0.3931, 0.4682, 0.06374, 0.06374, 0.06612, 0.4307, 0.5965, 0.6341, 0.06612, 0.06136, 0.06612, 0.7999, 0.3931, 0.4682, 0.06374, 0.06374, 0.06612, 0.4307, 0.5965, 0.6341, 0.06612, 0.06136, 0.06612, 0.7999, 0.3931, 0.4682, 0.06374, 0.06374, 0.06612, 0.4307, 0.5965, 0.6341, 0.06612, 0.06136, 0.06612, 0.7999, 0.3931, 0.4682, 0.06374, 0.06374, 0.06612, 0.4307, 0.5965, 0.6341, 0.06612, 0.7999, 0.03523, 0.03523, 0.4501, 0.03315, 0.8043, 0.08278, 0.4342, 0.06557, 0.04755, 0.4435, 0.8353, 0.1545, 0.03523, 0.03523, 0.4501, 0.8043, 0.08278, 0.4435, 0.8353, 0.1545, 0.03523, 0.03523, 0.4501, 0.8043, 0.08278, 0.4435, 0.8353, 0.1545, 0.03523, 0.03523, 0.4501, 0.8043, 0.08278, 0.4435, 0.8353, 0.1545, 0.03523, 0.03523, 0.4501, 0.8043, 0.08278, 0.4435, 0.8353, 0.1545, 0.03523, 0.03523, 0.4501, 0.8043, 0.08278, 0.4435]): _vg.add([_i], _w, 'REPLACE')
_vg = ob_sphere_001.vertex_groups.new(name='Bone.040')
for _i, _w in zip([18, 19, 21, 24, 28, 30, 31, 41, 43, 45, 49, 51, 53, 57, 104, 105, 106, 130, 137, 148, 174, 214, 224, 226, 227, 229, 230, 232, 309, 314, 319, 322, 327, 330, 335, 338, 343, 346, 351, 354], [0.05143, 0.04344, 0.01639, 0.1311, 0.9163, 0.937, 0.1271, 0.7445, 0.9537, 0.6872, 0.0114, 0.9249, 0.004779, 0.01209, 0.2842, 0.3911, 0.3317, 0.4581, 0.02571, 0.02571, 0.04743, 0.02571, 0.01286, 0.01286, 0.01286, 0.01286, 0.01286, 0.01286, 0.06557, 0.06557, 0.01639, 0.06557, 0.01639, 0.06557, 0.01639, 0.06557, 0.01639, 0.06557, 0.01639, 0.06557]): _vg.add([_i], _w, 'REPLACE')
_vg = ob_sphere_001.vertex_groups.new(name='Bone.041')
for _i, _w in zip([28, 30, 43, 53, 54, 55, 56, 57, 58, 77, 78, 79, 80, 81, 82, 130], [0.04019, 0.02441, 0.005408, 0.9755, 0.9789, 0.9797, 0.9819, 0.965, 0.9866, 0.9982, 0.9986, 0.9985, 1.0, 0.9976, 0.9994, 0.0201]): _vg.add([_i], _w, 'REPLACE')
_vg = ob_sphere_001.vertex_groups.new(name='Bone.042')
for _i, _w in zip([17, 19, 20, 21, 24, 25, 27, 30, 31, 40, 41, 45, 47, 49, 51, 52, 59, 104, 105, 106, 130, 137, 144, 148, 151, 174, 214, 224, 225, 226, 227, 228, 229, 230, 231, 232, 236, 238, 242, 243, 244, 248, 250, 254, 255, 256, 260, 262, 266, 267, 268, 272, 274, 278, 279, 280, 284, 286, 290, 291, 292, 296, 298, 302, 303, 304, 306, 308, 309, 310, 311, 314, 315, 317, 318, 319, 321, 322, 323, 325, 326, 327, 329, 330, 331, 333, 334, 335, 337, 338, 339, 341, 342, 343, 345, 346, 347, 349, 350, 351, 353, 354, 355, 357], [0.01544, 0.005808, 0.06173, 0.1646, 0.6889, 0.0005602, 0.04499, 0.005769, 0.7934, 0.6521, 0.1965, 0.2663, 0.1413, 0.952, 0.05966, 0.2178, 0.009961, 0.5753, 0.5094, 0.6518, 0.03086, 0.007718, 0.01544, 0.007718, 0.01544, 0.002904, 0.007718, 0.01158, 0.007718, 0.003859, 0.01158, 0.007718, 0.003859, 0.01158, 0.007718, 0.003859, 0.007718, 0.007718, 0.003859, 0.003859, 0.007718, 0.007718, 0.007718, 0.003859, 0.003859, 0.007718, 0.007718, 0.007718, 0.003859, 0.003859, 0.007718, 0.007718, 0.007718, 0.003859, 0.003859, 0.007718, 0.007718, 0.007718, 0.003859, 0.003859, 0.007718, 0.007718, 0.007718, 0.003859, 0.003859, 0.007718, 0.007718, 0.0002801, 0.3753, 0.07093, 0.03086, 0.4151, 0.0002801, 0.01543, 0.06173, 0.1646, 0.0002801, 0.3753, 0.03086, 0.01543, 0.06173, 0.1646, 0.0002801, 0.3753, 0.03086, 0.01543, 0.06173, 0.1646, 0.0002801, 0.3753, 0.03086, 0.01543, 0.06173, 0.1646, 0.0002801, 0.3753, 0.03086, 0.01543, 0.06173, 0.1646, 0.0002801, 0.3753, 0.03086, 0.01543]): _vg.add([_i], _w, 'REPLACE')
_vg = ob_sphere_001.vertex_groups.new(name='Bone.043')
for _i, _w in zip([21, 24, 31, 40, 47, 52, 59, 60, 61, 62, 63, 64, 83, 84, 85, 86, 87, 88, 309, 310, 314, 319, 322, 327, 330, 335, 338, 343, 346, 351, 354], [0.01668, 0.0006447, 0.005161, 0.03728, 0.0332, 0.09132, 0.9566, 0.9772, 0.9777, 0.935, 0.9831, 0.9739, 0.9962, 0.9984, 0.9983, 0.9948, 0.9999, 0.9982, 0.0003223, 0.0166, 0.01692, 0.01668, 0.0003223, 0.01668, 0.0003223, 0.01668, 0.0003223, 0.01668, 0.0003223, 0.01668, 0.0003223]): _vg.add([_i], _w, 'REPLACE')
_vg = ob_sphere_001.vertex_groups.new(name='Bone.044')
for _i, _w in zip([16, 17, 20, 21, 22, 23, 25, 32, 36, 37, 40, 42, 47, 52, 102, 107, 130, 137, 138, 143, 144, 145, 146, 148, 149, 150, 151, 152, 154, 172, 214, 215, 216, 217, 218, 219, 220, 221, 222, 223, 224, 225, 226, 227, 228, 229, 230, 231, 232, 233, 234, 235, 236, 237, 238, 239, 240, 241, 242, 243, 244, 245, 246, 247, 248, 249, 250, 251, 252, 253, 254, 255, 256, 257, 258, 259, 260, 261, 262, 263, 264, 265, 266, 267, 268, 269, 270, 271, 272, 273, 274, 275, 276, 277, 278, 279, 280, 281, 282, 283, 284, 285, 286, 287, 288, 289, 290, 291, 292, 293, 294, 295, 296, 297, 298, 299, 300, 301, 302, 303, 304, 305, 306, 307, 308, 309, 310, 311, 312, 313, 314, 315, 316, 317, 318, 319, 320, 321, 322, 323, 324, 325, 326, 327, 328, 329, 330, 331, 332, 333, 334, 335, 336, 337, 338, 339, 340, 341, 342, 343, 344, 345, 346, 347, 348, 349, 350, 351, 352, 353, 354, 355, 356, 357], [0.8042, 0.06018, 0.05748, 0.1627, 0.0595, 0.1071, 0.126, 0.02371, 0.005109, 0.05973, 0.07397, 0.07898, 0.09947, 0.3149, 0.16, 0.0315, 0.02874, 0.03009, 0.4021, 0.8042, 0.06018, 0.1071, 0.02371, 0.03009, 0.4021, 0.8042, 0.06018, 0.02371, 0.8042, 0.01185, 0.03009, 0.414, 0.6032, 0.2129, 0.414, 0.6032, 0.2129, 0.414, 0.6032, 0.2129, 0.04513, 0.03009, 0.01504, 0.04513, 0.03009, 0.01504, 0.04513, 0.03009, 0.01504, 0.414, 0.8042, 0.414, 0.03009, 0.4021, 0.4322, 0.6091, 0.6091, 0.414, 0.4172, 0.2161, 0.2311, 0.414, 0.8042, 0.414, 0.03009, 0.4021, 0.4322, 0.6091, 0.6091, 0.414, 0.4172, 0.2161, 0.2311, 0.414, 0.8042, 0.414, 0.03009, 0.4021, 0.4322, 0.6091, 0.6091, 0.414, 0.4172, 0.2161, 0.2311, 0.414, 0.8042, 0.414, 0.03009, 0.4021, 0.4322, 0.6091, 0.6091, 0.414, 0.4172, 0.2161, 0.2311, 0.414, 0.8042, 0.414, 0.03009, 0.4021, 0.4322, 0.6091, 0.6091, 0.414, 0.4172, 0.2161, 0.2311, 0.414, 0.8042, 0.414, 0.03009, 0.4021, 0.4322, 0.6091, 0.6091, 0.414, 0.4172, 0.2161, 0.2311, 0.414, 0.03009, 0.3899, 0.4231, 0.02874, 0.1127, 0.03129, 0.39, 0.03242, 0.04974, 0.09274, 0.05961, 0.2107, 0.05748, 0.1627, 0.3899, 0.4231, 0.02874, 0.03129, 0.39, 0.2107, 0.05748, 0.1627, 0.3899, 0.4231, 0.02874, 0.03129, 0.39, 0.2107, 0.05748, 0.1627, 0.3899, 0.4231, 0.02874, 0.03129, 0.39, 0.2107, 0.05748, 0.1627, 0.3899, 0.4231, 0.02874, 0.03129, 0.39, 0.2107, 0.05748, 0.1627, 0.3899, 0.4231, 0.02874, 0.03129, 0.39, 0.2107]): _vg.add([_i], _w, 'REPLACE')
_vg = ob_sphere_001.vertex_groups.new(name='Bone.045')
for _i, _w in zip([21, 24, 25, 26, 27, 29, 40, 42, 46, 47, 48, 50, 52, 65, 101, 102, 103, 104, 308, 309, 310, 314, 315, 319, 321, 322, 327, 329, 330, 335, 337, 338, 343, 345, 346, 351, 353, 354], [0.2506, 0.05452, 0.1654, 0.03422, 0.8098, 0.0122, 0.134, 0.06912, 0.2839, 0.4462, 0.7418, 0.06809, 0.189, 0.02508, 0.6629, 0.0967, 0.3361, 0.002031, 0.08272, 0.02726, 0.3058, 0.2504, 0.08272, 0.2506, 0.08272, 0.02726, 0.2506, 0.08272, 0.02726, 0.2506, 0.08272, 0.02726, 0.2506, 0.08272, 0.02726, 0.2506, 0.08272, 0.02726]): _vg.add([_i], _w, 'REPLACE')
_vg = ob_sphere_001.vertex_groups.new(name='Bone.046')
for _i, _w in zip([21, 25, 40, 47, 48, 52, 65, 66, 67, 68, 69, 70, 89, 90, 91, 92, 93, 94, 308, 310, 314, 315, 319, 321, 327, 329, 335, 337, 343, 345, 351, 353], [0.02096, 0.01941, 0.03179, 0.03708, 0.01104, 0.09365, 0.9321, 0.9789, 0.9763, 0.9521, 0.9685, 0.9855, 0.9939, 0.9984, 0.9987, 0.996, 0.998, 1.0, 0.009704, 0.02824, 0.01854, 0.009704, 0.02096, 0.009704, 0.02096, 0.009704, 0.02096, 0.009704, 0.02096, 0.009704, 0.02096, 0.009704]): _vg.add([_i], _w, 'REPLACE')
_vg = ob_sphere_001.vertex_groups.new(name='Bone.047')
for _i, _w in zip([21, 22, 23, 25, 26, 27, 29, 42, 44, 46, 47, 48, 50, 52, 72, 73, 101, 102, 103, 107, 145, 307, 308, 310, 312, 314, 315, 316, 317, 319, 320, 321, 324, 325, 327, 328, 329, 332, 333, 335, 336, 337, 340, 341, 343, 344, 345, 348, 349, 351, 352, 353, 356, 357], [0.1535, 0.006832, 0.006773, 0.632, 0.8944, 0.09769, 0.887, 0.806, 0.9085, 0.6706, 0.1335, 0.2067, 0.902, 0.05151, 0.01817, 0.01755, 0.2517, 0.6598, 0.6203, 0.02202, 0.006773, 0.03434, 0.3469, 0.3828, 0.03092, 0.06677, 0.3194, 0.003416, 0.01546, 0.1535, 0.03434, 0.3469, 0.03092, 0.01546, 0.1535, 0.03434, 0.3469, 0.03092, 0.01546, 0.1535, 0.03434, 0.3469, 0.03092, 0.01546, 0.1535, 0.03434, 0.3469, 0.03092, 0.01546, 0.1535, 0.03434, 0.3469, 0.03092, 0.01546]): _vg.add([_i], _w, 'REPLACE')
_vg = ob_sphere_001.vertex_groups.new(name='Bone.048')
for _i, _w in zip([26, 29, 44, 71, 72, 73, 74, 75, 76, 95, 96, 97, 98, 99, 100], [0.05674, 0.07248, 0.05527, 0.9843, 0.9646, 0.9636, 0.9788, 0.986, 0.9888, 0.9995, 0.9982, 0.9978, 1.001, 0.9997, 1.001]): _vg.add([_i], _w, 'REPLACE')
_m = ob_sphere_001.modifiers.new('Armature', 'ARMATURE')
_m = ob_sphere_001.modifiers.new('Armature.001', 'ARMATURE')
_m.object = ob_armature

# ---- collection membership
col_collection_1.objects.link(ob_armature)
col_collection_1.objects.link(ob_sphere_001)

# ---- scene / render settings (as saved in the file)
scene.frame_start = 1; scene.frame_end = 250; scene.frame_set(0)
scene.render.engine = 'BLENDER_EEVEE_NEXT'
scene.render.resolution_percentage = 50
scene.render.dither_intensity = 0.0
scene.cycles.use_denoising = False
scene.cycles.samples = 128
scene.cycles.sampling_pattern = 'TABULATED_SOBOL'
scene.cycles.use_adaptive_sampling = False
scene.cycles.use_light_tree = False
scene.cycles.blur_glossy = 0.0
scene.cycles.sample_clamp_indirect = 0.0
scene.view_settings.view_transform = 'Standard'
bpy.context.view_layer.update()

# ---- added for rendering (the .blend has no active camera and no usable light): camera, sun
cam_auto = bpy.data.cameras.new('AutoCamera')
cam_auto.lens = 50.0
cam_auto.sensor_width = 36.0
cam_auto.clip_end = 1000.0
ob_auto_camera = bpy.data.objects.new('AutoCamera', cam_auto)
scene.collection.objects.link(ob_auto_camera)
ob_auto_camera.location = (1.90349, -2.20803, 1.76497)
ob_auto_camera.rotation_euler = (1.09748, -7.21219e-08, 0.694738)
scene.camera = ob_auto_camera
light_auto_sun = bpy.data.lights.new('AutoSun', 'SUN')
light_auto_sun.energy = 3.0
light_auto_sun.angle = 0.0523599
ob_auto_sun = bpy.data.objects.new('AutoSun', light_auto_sun)
scene.collection.objects.link(ob_auto_sun)
ob_auto_sun.rotation_euler = (0.872665, 0.174533, 0.523599)
bpy.context.view_layer.update()
